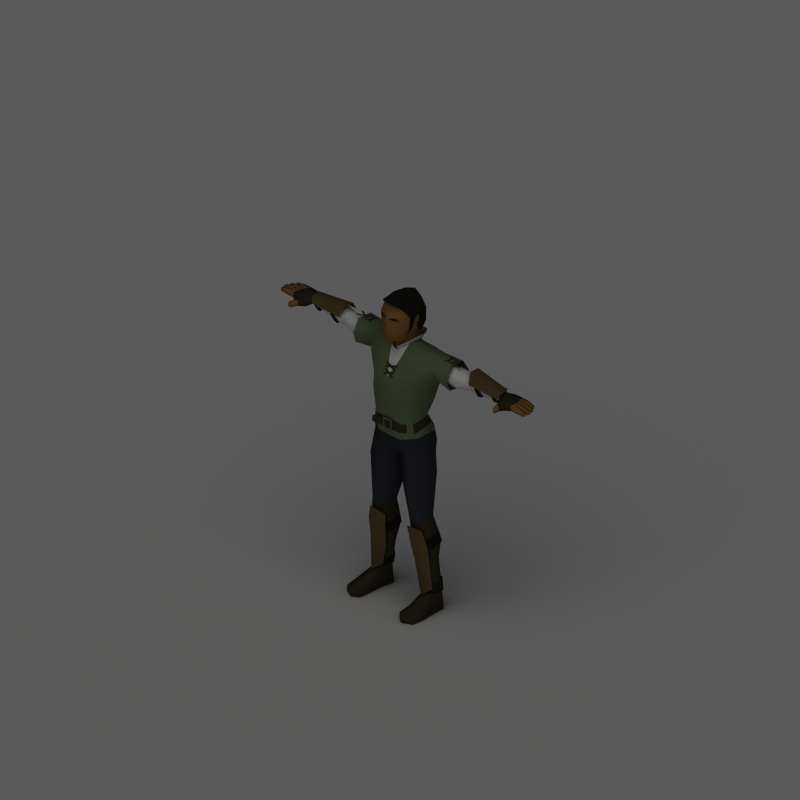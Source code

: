 # Source: clothes.blend  (saved by Blender 2.49.2; exported with 4.5.12 LTS)
import bpy
from mathutils import Matrix  # noqa: F401  (used for matrix-valued properties, if any)

bpy.ops.wm.read_factory_settings(use_empty=True)
scene = bpy.context.scene
scene.name = 'Scene'

# ---- collections
col_collection_1 = bpy.data.collections.new('Collection 1'); scene.collection.children.link(col_collection_1)

# ---- materials (node trees are filled in below, after node groups)
mat_skin_001 = bpy.data.materials.new('Skin.001')
mat_skin_001.alpha_threshold = 0.0
mat_skin_001.preview_render_type = 'SHADERBALL'
mat_skin_001.diffuse_color = (0.6666, 0.4603, 0.2403, 1.0)
mat_skin_001.roughness = 0.5
mat_skin_001.specular_intensity = 0.0
mat_skin_001.line_color = (0.0, 0.0, 0.0, 1.0)
mat_leather = bpy.data.materials.new('Leather')
mat_leather.alpha_threshold = 0.0
mat_leather.preview_render_type = 'FLAT'
mat_leather.diffuse_color = (0.2273, 0.1926, 0.1311, 1.0)
mat_leather.specular_color = (0.3966, 0.3425, 0.294)
mat_leather.roughness = 0.5
mat_leather.specular_intensity = 0.0
mat_leather.line_color = (0.0, 0.0, 0.0, 1.0)
mat_tancloth = bpy.data.materials.new('TanCloth')
mat_tancloth.alpha_threshold = 0.0
mat_tancloth.diffuse_color = (0.4303, 0.5025, 0.3521, 1.0)
mat_tancloth.roughness = 0.5
mat_tancloth.specular_intensity = 0.0
mat_tancloth.line_color = (0.0, 0.0, 0.0, 1.0)
mat_whitecloth = bpy.data.materials.new('WhiteCloth')
mat_whitecloth.alpha_threshold = 0.0
mat_whitecloth.diffuse_color = (1.0, 1.0, 1.0, 1.0)
mat_whitecloth.roughness = 0.5
mat_whitecloth.specular_intensity = 0.0
mat_whitecloth.line_color = (0.0, 0.0, 0.0, 1.0)
mat_metal = bpy.data.materials.new('Metal')
mat_metal.alpha_threshold = 0.0
mat_metal.diffuse_color = (0.4173, 0.4173, 0.4173, 1.0)
mat_metal.specular_color = (0.7213, 0.7213, 0.7213)
mat_metal.roughness = 0.5
mat_metal.specular_intensity = 1.0
mat_metal.line_color = (0.0, 0.0, 0.0, 1.0)
mat_bluecloth = bpy.data.materials.new('BlueCloth')
mat_bluecloth.alpha_threshold = 0.0
mat_bluecloth.diffuse_color = (0.1788, 0.1885, 0.217, 1.0)
mat_bluecloth.specular_color = (0.7213, 0.7213, 0.7213)
mat_bluecloth.roughness = 0.5
mat_bluecloth.specular_intensity = 0.0
mat_bluecloth.line_color = (0.0, 0.0, 0.0, 1.0)
mat_lightleather = bpy.data.materials.new('LightLeather')
mat_lightleather.alpha_threshold = 0.0
mat_lightleather.diffuse_color = (0.4035, 0.3255, 0.1876, 1.0)
mat_lightleather.roughness = 0.5
mat_lightleather.specular_intensity = 0.0
mat_lightleather.line_color = (0.0, 0.0, 0.0, 1.0)
mat_black = bpy.data.materials.new('Black')
mat_black.alpha_threshold = 0.0
mat_black.preview_render_type = 'SHADERBALL'
mat_black.diffuse_color = (0.09954, 0.09171, 0.08823, 1.0)
mat_black.specular_color = (0.3966, 0.3425, 0.294)
mat_black.roughness = 0.5
mat_black.specular_intensity = 0.0
mat_black.line_color = (0.0, 0.0, 0.0, 1.0)
mat_darkhair = bpy.data.materials.new('DarkHair')
mat_darkhair.alpha_threshold = 0.0
mat_darkhair.diffuse_color = (0.1092, 0.1027, 0.09129, 1.0)
mat_darkhair.specular_color = (0.8502, 0.6154, 0.4047)
mat_darkhair.roughness = 0.5
mat_darkhair.specular_intensity = 0.2
mat_darkhair.line_color = (0.0, 0.0, 0.0, 1.0)
mat_shadowcatcher = bpy.data.materials.new('ShadowCatcher')
mat_shadowcatcher.alpha_threshold = 0.0
mat_shadowcatcher.diffuse_color = (1.0, 1.0, 1.0, 1.0)
mat_shadowcatcher.roughness = 0.5
mat_shadowcatcher.line_color = (0.0, 0.0, 0.0, 0.666)

# ---- material node trees

# ---- world
world_world = bpy.data.worlds.new('World'); scene.world = world_world
world_world.color = (0.1, 0.1, 0.1)
world_world.use_sun_shadow = False
world_world.sun_shadow_jitter_overblur = 0.0
world_world.cycles.sampling_method = 'MANUAL'
world_world.cycles.sample_map_resolution = 256

# ---- cameras
cam_camera_001 = bpy.data.cameras.new('Camera.001')
cam_camera_001.type = 'ORTHO'
cam_camera_001.passepartout_alpha = 0.2
cam_camera_001.clip_end = 100.0
cam_camera_001.lens = 35.0
cam_camera_001.ortho_scale = 4.245
cam_camera_001.show_passepartout = False
cam_camera_001.show_safe_areas = True
cam_camera_001.dof.focus_distance = 0.0
cam_camera_001.dof.aperture_fstop = 128.0

# ---- lights
light_lamp = bpy.data.lights.new('Lamp', 'SUN')
light_lamp.transmission_factor = 0.0
light_lamp.angle = 1.571
light_lamp.energy = 1.0
light_lamp.shadow_buffer_clip_start = 0.5
light_lamp.shadow_soft_size = 1.0
light_lamp.shadow_cascade_max_distance = 1000.0
light_lamp.cycles.use_multiple_importance_sampling = False

# ---- meshes
me_plane = bpy.data.meshes.new('Plane')
me_plane.from_pydata([], [], [])
me_plane.use_remesh_preserve_volume = False
me_plane.use_remesh_preserve_attributes = False
me_plane.use_mirror_vertex_groups = False
me_plane.update()
me_mehumanmale_001 = bpy.data.meshes.new('meHumanMale.001')
me_mehumanmale_001.from_pydata([(-0.6966, 0.1229, 0.5134), (-0.6966, 0.1047, 0.5451), (-0.6966, 0.05121, 0.5449), (-0.6965, 0.0338, 0.5124), (-0.6965, 0.05201, 0.4793), (-0.6965, 0.1058, 0.4796), (-0.6689, 0.1254, 0.513), (-0.6689, 0.1073, 0.4735), (-0.6689, 0.1062, 0.5464), (-0.6689, 0.04966, 0.5463), (-0.6689, 0.03125, 0.5119), (-0.6689, 0.0505, 0.4732), (-0.5402, 0.05747, 0.4504), (-0.5403, 0.02862, 0.5049), (-0.5402, 0.05663, 0.5607), (-0.5396, 0.1138, 0.56), (-0.5397, 0.1115, 0.4531), (-0.5411, 0.1478, 0.5049), (-0.5673, 0.1099, 0.4592), (-0.5678, 0.05898, 0.4566), (-0.568, 0.03117, 0.5055), (-0.5679, 0.05818, 0.5593), (-0.5672, 0.1123, 0.5586), (-0.5688, 0.1452, 0.5054), (-0.0793, 0.1152, 0.6307), (-0.07703, -0.003613, 0.626), (0.07703, -0.003613, 0.626), (0.0793, 0.1152, 0.6307), (-0.02, -0.04164, 0.5798), (0.02, -0.04164, 0.5798), (-0.03523, 0.1668, 0.6152), (0.03523, 0.1668, 0.6152), (-0.3588, -7.97e-05, 0.4912), (-0.3561, 0.03654, 0.5672), (-0.3548, 0.1245, 0.5667), (-0.3464, 0.1762, 0.4862), (-0.3601, 0.02085, 0.4258), (-0.3544, 0.1238, 0.4097), (0.3588, -7.947e-05, 0.4912), (0.3561, 0.03654, 0.5672), (0.3548, 0.1245, 0.5667), (0.3464, 0.1762, 0.4862), (0.3601, 0.02085, 0.4258), (0.3544, 0.1238, 0.4097), (0.02273, -0.09055, 0.1418), (0.02945, -0.09845, 0.1477), (-0.02413, -0.1032, 0.1479), (-0.01894, -0.09423, 0.1419), (0.02796, -0.08161, 0.1477), (0.03468, -0.08951, 0.1537), (-0.0308, -0.0953, 0.1539), (-0.02562, -0.08635, 0.1479), (-0.02581, -0.08629, 0.09415), (-0.01909, -0.09419, 0.1001), (-0.02432, -0.1031, 0.09413), (0.02926, -0.09839, 0.09393), (0.02258, -0.0905, 0.09994), (-0.03104, -0.09523, 0.08818), (0.03444, -0.08943, 0.08795), (0.02777, -0.08155, 0.09396), (-0.02843, -0.09403, 0.09885), (-0.02935, -0.085, 0.09892), (-0.02915, -0.08506, 0.1432), (-0.02823, -0.09409, 0.1431), (-0.0831, -0.1048, 0.1433), (-0.08551, -0.09605, 0.1433), (-0.08579, -0.09601, 0.09906), (-0.08338, -0.1048, 0.09898), (-0.097, -0.1105, 0.1079), (-0.1013, -0.1025, 0.1079), (-0.101, -0.1027, 0.1345), (-0.09666, -0.1107, 0.1345), (-0.06721, -0.0907, 0.1433), (-0.04691, -0.08646, 0.1432), (-0.06544, -0.09959, 0.1432), (-0.04582, -0.09547, 0.1431), (-0.06568, -0.09954, 0.09893), (-0.04602, -0.09541, 0.09888), (-0.04711, -0.08641, 0.09895), (-0.06746, -0.09065, 0.099), (-0.004549, -0.09822, 0.1419), (-0.004703, -0.09817, 0.1001), (0.01243, -0.09657, 0.1418), (0.01227, -0.09653, 0.09994), (-0.7955, 0.006095, 0.492), (-0.8343, 0.0159, 0.5007), (-0.8356, 0.04222, 0.501), (-0.8021, 0.01565, 0.531), (-0.8328, 0.01575, 0.5332), (-0.834, 0.04207, 0.5334), (-0.8317, 0.06848, 0.5335), (-0.8332, 0.06864, 0.5011), (-0.7538, 0.1236, 0.4855), (-0.7525, 0.1239, 0.5275), (-0.887, 0.06724, 0.5064), (-0.8857, 0.06711, 0.5324), (-0.8845, 0.04079, 0.5321), (-0.8857, 0.04092, 0.5061), (-0.9332, 0.04552, 0.5038), (-0.9351, 0.0422, 0.5221), (-0.9361, 0.06325, 0.5223), (-0.9339, 0.06026, 0.5039), (-0.88, 0.09626, 0.5308), (-0.8811, 0.09637, 0.5074), (-0.8799, 0.07005, 0.5061), (-0.8787, 0.06993, 0.5321), (-0.9257, 0.07143, 0.5219), (-0.9238, 0.07475, 0.5036), (-0.9245, 0.08948, 0.5052), (-0.9267, 0.09249, 0.5217), (-0.8802, 0.03816, 0.5321), (-0.879, 0.01184, 0.5319), (-0.8815, 0.03828, 0.5061), (-0.8802, 0.01196, 0.5059), (-0.9277, 0.01656, 0.5035), (-0.9284, 0.0313, 0.5037), (-0.9296, 0.01324, 0.5218), (-0.9306, 0.0343, 0.522), (-0.746, 0.02078, 0.5285), (-0.7519, 0.07362, 0.5343), (-0.7473, 0.02011, 0.4826), (-0.7536, 0.07334, 0.483), (-0.7622, -0.01882, 0.495), (-0.7612, -0.01819, 0.5266), (-0.7872, -0.02689, 0.5262), (-0.7882, -0.02745, 0.4981), (-0.7941, -0.06078, 0.502), (-0.7921, -0.05855, 0.5231), (-0.7768, -0.06227, 0.5267), (-0.7777, -0.06298, 0.4971), (-0.9074, 0.1194, 0.5217), (-0.9052, 0.1164, 0.5052), (-0.9046, 0.1017, 0.5036), (-0.9064, 0.09838, 0.5219), (-0.8594, 0.09688, 0.5321), (-0.8606, 0.097, 0.5061), (-0.8618, 0.1233, 0.5074), (-0.8607, 0.1232, 0.5308), (-0.8105, 0.1237, 0.5315), (-0.8118, 0.1238, 0.5022), (-0.8237, 0.09508, 0.5016), (-0.8222, 0.09494, 0.5325), (-0.7883, 0.1249, 0.4919), (-0.7857, 0.1252, 0.5286), (-0.7937, 0.04366, 0.501), (-0.7921, 0.04351, 0.5334), (-0.792, 0.09604, 0.5016), (-0.7906, 0.09589, 0.5325), (0.0, -0.006751, 0.6107), (0.0, -0.09263, 0.4069), (0.0, -0.08716, 0.6222), (0.0, 0.1537, 0.6955), (-0.4702, 0.09932, 0.458), (-0.4702, 0.0652, 0.4579), (-0.4919, 0.03829, 0.5016), (-0.4702, 0.06513, 0.5426), (-0.4702, 0.09929, 0.5425), (-0.4702, 0.1423, 0.5015), (-0.1997, 0.1172, 0.3937), (-0.1954, 0.001093, 0.4103), (-0.1761, -0.04527, 0.4982), (-0.1421, 0.02877, 0.5718), (-0.1435, 0.1157, 0.5712), (-0.1756, 0.1655, 0.485), (-0.7113, 0.1171, 0.5196), (-0.7113, 0.09405, 0.5362), (-0.7113, 0.0553, 0.5296), (-0.7113, 0.03954, 0.506), (-0.7113, 0.06277, 0.4884), (-0.7113, 0.1017, 0.4951), (-0.06708, 0.185, 0.4823), (-0.06041, 0.09357, 0.591), (-0.05989, 0.009367, 0.5929), (-0.07574, -0.03336, 0.5206), (0.0, -0.0469, 0.4858), (0.0, 0.1735, 0.4759), (-0.1425, 0.05578, 0.1642), (-0.1309, -0.04419, 0.2146), (-0.1018, -0.08717, 0.2312), (-0.06096, 0.1172, 0.1508), (-0.08111, -0.08509, 0.09414), (-0.1514, -0.03826, 0.09609), (-0.08111, 0.1724, 0.04672), (-0.1528, 0.1123, 0.06343), (-0.1659, -0.02252, 0.03588), (-0.08681, -0.06802, 0.004748), (-0.08681, 0.1805, -0.03471), (-0.1677, 0.1103, 0.01514), (-0.1549, 0.0913, -0.8743), (-0.1549, 0.04407, -0.8743), (-0.1894, 0.01014, -0.8743), (-0.2239, 0.04407, -0.8743), (-0.2239, 0.0913, -0.8743), (-0.1894, 0.1239, -0.8743), (-0.1409, 0.08509, -0.4201), (-0.1955, 0.05539, -0.4139), (-0.1973, -0.0116, -0.4355), (-0.1447, -0.04235, -0.4651), (-0.08335, -0.0116, -0.4458), (-0.08152, 0.05539, -0.4242), (-0.1421, 0.08829, -0.9849), (-0.1547, 0.007083, -0.9849), (-0.1895, 0.006883, -0.9849), (-0.2459, 0.007083, -0.9849), (-0.2424, 0.08829, -0.9849), (-0.1898, 0.1349, -0.9849), (-0.2507, -0.1486, -0.9849), (-0.1924, -0.1768, -0.9849), (-0.1525, -0.1486, -0.9849), (-0.2483, -0.1486, -0.9474), (-0.1921, -0.1768, -0.9446), (-0.1525, -0.1486, -0.9474), (0.0, -0.0244, 0.5465), (0.0, 0.1568, 0.5435), (-0.0568, 0.1009, 0.6505), (-0.06153, 0.009241, 0.6414), (0.0, 0.1174, 0.6327), (-0.09982, -0.09515, 0.401), (-0.09237, 0.1742, 0.3625), (-0.002365, 0.1554, 0.3587), (-0.06506, 0.1168, 0.6966), (-0.05947, -0.06496, 0.6405), (-0.07977, -0.06372, 0.7713), (-0.06641, 0.1248, 0.7724), (0.0, -0.09518, 0.7713), (0.0, 0.1629, 0.7713), (-0.06148, -0.04299, 0.8443), (-0.06148, 0.09614, 0.8491), (0.0, -0.05914, 0.8715), (3.02e-09, 0.1063, 0.8686), (-0.5163, 0.1056, 0.4519), (-0.5163, 0.1438, 0.5031), (-0.5163, 0.1056, 0.5587), (-0.5163, 0.06546, 0.5588), (-0.5163, 0.03676, 0.5032), (-0.5163, 0.0655, 0.4518), (-0.406, 0.05013, 0.4408), (-0.3339, 0.1048, 0.4296), (-0.425, 0.02133, 0.4907), (-0.4037, 0.05363, 0.5437), (-0.334, 0.104, 0.5434), (-0.3034, 0.1587, 0.4877), (-0.08875, 0.01261, -0.6147), (-0.1569, -0.02393, -0.6045), (-0.231, 0.01176, -0.5779), (-0.2293, 0.08238, -0.5579), (-0.1534, 0.1322, -0.5632), (-0.08658, 0.08886, -0.5895), (-0.1987, 0.08077, -0.1604), (-0.1983, -0.02645, -0.1559), (-0.1135, 0.1367, -0.2061), (-0.112, -0.06545, -0.1885), (-0.02201, -0.004925, -0.2443), (-0.02141, 0.06641, -0.2372), (0.02141, 0.06641, -0.2372), (0.02201, -0.004925, -0.2443), (0.112, -0.06545, -0.1885), (0.1135, 0.1367, -0.2061), (0.1983, -0.02645, -0.1559), (0.1987, 0.08077, -0.1604), (0.08658, 0.08886, -0.5895), (0.1534, 0.1322, -0.5632), (0.2293, 0.08238, -0.5579), (0.231, 0.01176, -0.5779), (0.1569, -0.02393, -0.6045), (0.08875, 0.01261, -0.6147), (0.3034, 0.1587, 0.4877), (0.334, 0.104, 0.5434), (0.4037, 0.05363, 0.5437), (0.425, 0.02133, 0.4907), (0.3339, 0.1048, 0.4296), (0.406, 0.05013, 0.4408), (0.06148, 0.09614, 0.8491), (0.06148, -0.04299, 0.8443), (0.06641, 0.1248, 0.7724), (0.07977, -0.06372, 0.7713), (0.05947, -0.06496, 0.6405), (0.06506, 0.1168, 0.6966), (0.09237, 0.1742, 0.3625), (0.09982, -0.09515, 0.401), (0.06153, 0.009241, 0.6414), (0.0568, 0.1009, 0.6505), (0.1525, -0.1486, -0.9474), (0.1921, -0.1768, -0.9446), (0.2483, -0.1486, -0.9474), (0.1525, -0.1486, -0.9849), (0.1924, -0.1768, -0.9849), (0.2507, -0.1486, -0.9849), (0.1898, 0.1349, -0.9849), (0.2424, 0.08829, -0.9849), (0.2459, 0.007083, -0.9849), (0.1895, 0.006883, -0.9849), (0.1547, 0.007083, -0.9849), (0.1421, 0.08829, -0.9849), (0.08152, 0.05539, -0.4242), (0.08335, -0.0116, -0.4458), (0.1447, -0.04235, -0.4651), (0.1973, -0.0116, -0.4355), (0.1955, 0.05539, -0.4139), (0.1409, 0.08509, -0.4201), (0.1894, 0.1239, -0.8743), (0.2239, 0.0913, -0.8743), (0.2239, 0.04407, -0.8743), (0.1894, 0.01014, -0.8743), (0.1549, 0.04407, -0.8743), (0.1549, 0.0913, -0.8743), (0.0, -0.05504, -0.05819), (0.0, 0.1284, -0.08252), (0.1677, 0.1103, 0.01514), (0.08681, 0.1805, -0.03471), (0.08681, -0.06802, 0.004748), (0.1659, -0.02252, 0.03588), (-3.418e-11, -0.08509, 0.09414), (0.1528, 0.1123, 0.06343), (0.08111, 0.1724, 0.04672), (0.1514, -0.03826, 0.09609), (0.08111, -0.08509, 0.09414), (0.06096, 0.1172, 0.1508), (0.1018, -0.08717, 0.2312), (0.1309, -0.04419, 0.2146), (0.1425, 0.05578, 0.1642), (0.0, -0.07445, 0.2312), (0.07574, -0.03336, 0.5206), (0.05989, 0.009367, 0.5929), (0.06041, 0.09357, 0.591), (0.06708, 0.185, 0.4823), (0.1756, 0.1655, 0.485), (0.1435, 0.1157, 0.5712), (0.1421, 0.02877, 0.5718), (0.1761, -0.04527, 0.4982), (0.1954, 0.001093, 0.4103), (0.1997, 0.1172, 0.3937), (0.4702, 0.1423, 0.5015), (0.4702, 0.09929, 0.5425), (0.4702, 0.06513, 0.5426), (0.4919, 0.03829, 0.5016), (0.4702, 0.0652, 0.4579), (0.4702, 0.09932, 0.458), (0.0, 0.159, 0.04968), (-5.645e-10, 0.1056, 0.1537), (-0.1922, -0.08016, -0.9849), (-0.2559, -0.07927, -0.9849), (-0.2533, -0.0823, -0.938), (-0.151, -0.07927, -0.9849), (-0.1522, -0.0823, -0.938), (-0.1917, -0.08636, -0.9185), (0.1917, -0.08636, -0.9185), (0.1522, -0.0823, -0.938), (0.151, -0.07927, -0.9849), (0.2533, -0.0823, -0.938), (0.2559, -0.07927, -0.9849), (0.1922, -0.08016, -0.9849), (-0.11, 0.02135, -0.7154), (-0.1659, -0.008547, -0.6986), (-0.2258, 0.0173, -0.6811), (-0.2246, 0.06937, -0.6677), (-0.1628, 0.1191, -0.6569), (-0.1089, 0.07341, -0.7021), (0.1089, 0.07341, -0.7021), (0.1628, 0.1191, -0.6569), (0.2246, 0.06937, -0.6677), (0.2258, 0.0173, -0.6811), (0.1659, -0.008547, -0.6986), (0.11, 0.02135, -0.7154), (-0.1799, 0.09098, -0.04574), (-0.1723, -0.0157, -0.0009543), (-0.0983, 0.1419, -0.09928), (-0.09178, -0.05109, -0.02231), (0.0137, 0.0901, -0.1081), (0.01324, -0.003993, -0.1027), (0.09178, -0.05109, -0.02231), (0.0983, 0.1419, -0.09928), (0.1723, -0.0157, -0.0009543), (0.1799, 0.09098, -0.04574), (-0.0137, 0.0901, -0.1081), (-0.01324, -0.003993, -0.1027), (-0.1673, 0.09822, 0.2785), (-0.1484, -0.03516, 0.2929), (-0.1087, -0.0905, 0.2861), (-0.07839, 0.1417, 0.2566), (0.07839, 0.1417, 0.2566), (0.1087, -0.0905, 0.2861), (0.1484, -0.03516, 0.2929), (0.1673, 0.09822, 0.2785), (0.0, 0.1266, 0.2579), (0.0, -0.08288, 0.2737), (-0.2318, 0.03908, 0.4371), (-0.2207, 0.1144, 0.4116), (-0.2292, 0.008272, 0.4913), (-0.224, 0.04324, 0.5655), (-0.2214, 0.115, 0.565), (-0.2079, 0.1549, 0.4864), (0.2079, 0.1549, 0.4864), (0.2214, 0.115, 0.565), (0.224, 0.04324, 0.5655), (0.2292, 0.008272, 0.4913), (0.2207, 0.1144, 0.4116), (0.2318, 0.03908, 0.4371), (-0.07748, 0.02366, 0.6945), (0.07748, 0.02366, 0.6945), (-0.07065, -0.06624, 0.6955), (5.315e-10, -0.1016, 0.6974), (0.07065, -0.06624, 0.6955), (-0.08691, 0.01961, 0.7702), (0.08691, 0.01961, 0.7702), (-0.07053, 0.0243, 0.8532), (0.07053, 0.0243, 0.8532), (0.0, 0.02662, 0.8851), (0.5163, 0.0655, 0.4518), (0.5163, 0.03676, 0.5032), (0.5163, 0.06546, 0.5588), (0.5163, 0.1056, 0.5587), (0.5163, 0.1438, 0.5031), (0.5163, 0.1056, 0.4519), (0.7113, 0.1017, 0.4951), (0.7113, 0.06277, 0.4884), (0.7113, 0.03954, 0.506), (0.7113, 0.0553, 0.5296), (0.7113, 0.09405, 0.5362), (0.7113, 0.1171, 0.5196), (0.7906, 0.09589, 0.5325), (0.792, 0.09604, 0.5016), (0.7921, 0.04351, 0.5334), (0.7937, 0.04366, 0.501), (0.7857, 0.1252, 0.5286), (0.7883, 0.1249, 0.4919), (0.8222, 0.09494, 0.5325), (0.8237, 0.09508, 0.5016), (0.8118, 0.1238, 0.5022), (0.8105, 0.1237, 0.5315), (0.8607, 0.1232, 0.5308), (0.8618, 0.1233, 0.5074), (0.8606, 0.097, 0.5061), (0.8594, 0.09688, 0.5321), (0.9064, 0.09838, 0.5219), (0.9046, 0.1017, 0.5036), (0.9052, 0.1164, 0.5052), (0.9074, 0.1194, 0.5217), (0.7777, -0.06298, 0.4971), (0.7768, -0.06227, 0.5267), (0.7921, -0.05855, 0.5231), (0.7941, -0.06078, 0.502), (0.7882, -0.02745, 0.4981), (0.7872, -0.02689, 0.5262), (0.7612, -0.01819, 0.5266), (0.7622, -0.01882, 0.495), (0.7536, 0.07334, 0.483), (0.7473, 0.02011, 0.4826), (0.7519, 0.07362, 0.5343), (0.746, 0.02078, 0.5285), (0.9306, 0.0343, 0.522), (0.9296, 0.01324, 0.5218), (0.9284, 0.0313, 0.5037), (0.9277, 0.01656, 0.5035), (0.8802, 0.01196, 0.5059), (0.8815, 0.03828, 0.5061), (0.879, 0.01184, 0.5319), (0.8802, 0.03816, 0.5321), (0.9267, 0.09249, 0.5217), (0.9245, 0.08948, 0.5052), (0.9238, 0.07475, 0.5036), (0.9257, 0.07143, 0.5219), (0.8787, 0.06993, 0.5321), (0.8799, 0.07005, 0.5061), (0.8811, 0.09637, 0.5074), (0.88, 0.09626, 0.5308), (0.9339, 0.06026, 0.5039), (0.9361, 0.06325, 0.5223), (0.9351, 0.0422, 0.5221), (0.9332, 0.04552, 0.5038), (0.8857, 0.04092, 0.5061), (0.8845, 0.04079, 0.5321), (0.8857, 0.06711, 0.5324), (0.887, 0.06724, 0.5064), (0.7525, 0.1239, 0.5275), (0.7538, 0.1236, 0.4855), (0.8332, 0.06864, 0.5011), (0.8317, 0.06848, 0.5335), (0.834, 0.04207, 0.5334), (0.8328, 0.01575, 0.5332), (0.8021, 0.01565, 0.531), (0.8356, 0.04222, 0.501), (0.8343, 0.0159, 0.5007), (0.7955, 0.006095, 0.492), (-0.1778, 0.1119, 0.3418), (-0.1574, -0.02372, 0.352), (-0.1042, -0.09574, 0.3346), (-0.08538, 0.1608, 0.3096), (0.08538, 0.1608, 0.3096), (0.1042, -0.09574, 0.3346), (0.1574, -0.02372, 0.352), (0.1778, 0.1119, 0.3418), (0.0, 0.1439, 0.3083), (0.0, -0.09067, 0.3314), (-0.09147, -0.08613, 0.1514), (-0.1411, -0.04169, 0.1502), (-0.1476, 0.08488, 0.1141), (-0.07104, 0.1438, 0.1072), (0.07104, 0.1438, 0.1072), (0.1476, 0.08488, 0.1141), (0.1411, -0.04169, 0.1502), (0.0, -0.07977, 0.1514), (0.09147, -0.08613, 0.1514), (-3.418e-11, 0.1314, 0.1101), (-0.03787, -0.04013, 0.5032), (0.03787, -0.04013, 0.5032), (-0.1587, -0.03039, 0.06598), (-0.08396, -0.07655, 0.04944), (1.948e-09, -0.07657, 0.044), (0.08396, -0.07655, 0.04944), (0.1587, -0.03039, 0.06598), (-0.4995, 0.026, 0.5172), (-0.4805, 0.05667, 0.5774), (-0.4805, 0.1152, 0.5773), (-0.5005, 0.1589, 0.5171), (-0.7042, 0.02924, 0.5161), (-0.7242, 0.04961, 0.5454), (-0.7242, 0.09753, 0.5535), (-0.7042, 0.1251, 0.5329), (0.7033, 0.1251, 0.5329), (0.7233, 0.09753, 0.5535), (0.7233, 0.04961, 0.5454), (0.7032, 0.02924, 0.5161), (0.4995, 0.1589, 0.5171), (0.4795, 0.1152, 0.5773), (0.4795, 0.05667, 0.5774), (0.4986, 0.026, 0.5172), (0.5678, 0.1452, 0.5054), (0.5663, 0.1123, 0.5586), (0.5669, 0.05818, 0.5593), (0.567, 0.03117, 0.5055), (0.5668, 0.05898, 0.4566), (0.5663, 0.1099, 0.4592), (0.5402, 0.1478, 0.5049), (0.5387, 0.1115, 0.4531), (0.5386, 0.1138, 0.56), (0.5392, 0.05663, 0.5607), (0.5394, 0.02862, 0.5049), (0.5392, 0.05747, 0.4504), (0.6679, 0.0505, 0.4732), (0.6679, 0.03125, 0.5119), (0.668, 0.04966, 0.5463), (0.668, 0.1062, 0.5464), (0.6679, 0.1073, 0.4735), (0.668, 0.1254, 0.513), (0.6956, 0.1058, 0.4796), (0.6956, 0.05201, 0.4793), (0.6956, 0.0338, 0.5124), (0.6956, 0.05121, 0.5449), (0.6956, 0.1047, 0.5451), (0.6956, 0.1229, 0.5134), (0.11, 0.004116, -0.7079), (0.1659, -0.03487, -0.6911), (0.2258, 7.037e-05, -0.6736), (-0.2258, 7.037e-05, -0.6736), (-0.1659, -0.03487, -0.6911), (-0.11, 0.004116, -0.7079), (0.1549, 0.02342, -0.8496), (0.1894, -0.02771, -0.8747), (0.2239, 0.02342, -0.8496), (0.1973, -0.0283, -0.4841), (0.1447, -0.06867, -0.4576), (0.08335, -0.0283, -0.4944), (0.09586, -0.01375, -0.6053), (0.1569, -0.05025, -0.5969), (0.2239, -0.01451, -0.5722), (-0.2239, -0.01451, -0.5722), (-0.1569, -0.05025, -0.5969), (-0.09586, -0.01375, -0.6053), (-0.08335, -0.0283, -0.4944), (-0.1447, -0.06867, -0.4576), (-0.1973, -0.0283, -0.4841), (-0.2239, 0.02342, -0.8496), (-0.1894, -0.02771, -0.8747), (-0.1549, 0.02342, -0.8496), (-0.08239, 0.09112, -0.5898), (-0.1531, 0.1371, -0.562), (-0.2335, 0.08425, -0.5564), (-0.2353, 0.00947, -0.5775), (-0.1569, -0.02832, -0.6056), (-0.08469, 0.01036, -0.6164), (-0.08077, 0.07929, -0.5363), (-0.1477, 0.1252, -0.5085), (-0.2238, 0.07243, -0.5029), (-0.2255, -0.002354, -0.524), (-0.1513, -0.04015, -0.5522), (-0.08294, -0.001461, -0.563), (-0.1894, 0.1343, -0.8644), (-0.2307, 0.09533, -0.8644), (-0.2307, 0.03891, -0.8644), (-0.1894, -0.001632, -0.8644), (-0.1482, 0.03891, -0.8644), (-0.1482, 0.09533, -0.8644), (-0.1815, 0.1333, -0.8135), (-0.1331, 0.09215, -0.8135), (-0.2298, 0.09215, -0.8135), (-0.2298, 0.03255, -0.8135), (-0.1815, -0.01026, -0.8135), (-0.1331, 0.03255, -0.8135), (0.1345, 0.03255, -0.8265), (0.1828, -0.01026, -0.8265), (0.2312, 0.03255, -0.8265), (0.2312, 0.09215, -0.8265), (0.1345, 0.09215, -0.8265), (0.1828, 0.1333, -0.8265), (0.1496, 0.09533, -0.8774), (0.1496, 0.03891, -0.8774), (0.1908, -0.001632, -0.8774), (0.2321, 0.03891, -0.8774), (0.2321, 0.09533, -0.8774), (0.1908, 0.1343, -0.8774), (0.08433, -0.00146, -0.576), (0.1527, -0.04015, -0.5652), (0.2269, -0.002354, -0.5371), (0.2252, 0.07243, -0.5159), (0.1491, 0.1252, -0.5215), (0.08216, 0.07929, -0.5493), (0.08607, 0.01036, -0.6294), (0.1583, -0.02832, -0.6186), (0.2367, 0.00947, -0.5905), (0.2349, 0.08425, -0.5694), (0.1545, 0.1371, -0.575), (0.08377, 0.09112, -0.6028), (7.278e-09, -0.1193, 0.7103), (-0.02123, -0.0911, 0.7033), (0.02123, -0.0911, 0.7033), (0.04282, -0.06806, 0.7507), (-0.04282, -0.06806, 0.7507), (0.06747, -0.05064, 0.828), (0.08806, -0.007282, 0.7699), (0.07967, -0.005987, 0.6968), (0.06874, -0.01666, 0.6617), (0.07967, 0.01604, 0.6988), (0.08737, 0.02538, 0.7533), (0.08292, 0.0494, 0.7686), (0.07848, 0.07409, 0.7526), (0.07521, 0.07076, 0.7228), (0.07429, 0.0494, 0.6931), (0.06489, 0.09059, 0.6486), (0.04753, 0.1152, 0.6442), (0.06462, -0.03967, 0.8468), (0.07269, 0.02385, 0.8548), (0.06366, 0.09757, 0.8515), (0.06677, 0.1282, 0.774), (0.09073, 0.0195, 0.7731), (0.06731, 0.1255, 0.6937), (0.07392, -0.05284, 0.8393), (0.01415, -0.1091, 0.8745), (-0.01382, -0.1091, 0.8745), (-0.07359, -0.05284, 0.8393), (-0.06698, 0.1255, 0.6937), (-0.0904, 0.0195, 0.7731), (-0.06644, 0.1282, 0.774), (-0.06333, 0.09757, 0.8515), (-0.07236, 0.02385, 0.8548), (-0.06429, -0.03967, 0.8468), (0.0001506, 0.1229, 0.6302), (0.0001506, 0.1576, 0.6935), (0.0001506, 0.1674, 0.7719), (0.0001506, 0.11, 0.8726), (-0.0472, 0.1152, 0.6442), (-0.06456, 0.09059, 0.6486), (-0.07396, 0.0494, 0.6931), (-0.07488, 0.07076, 0.7228), (-0.07815, 0.07409, 0.7526), (-0.08259, 0.0494, 0.7686), (-0.08704, 0.02538, 0.7533), (-0.07934, 0.01604, 0.6988), (-0.06841, -0.01666, 0.6617), (-0.07934, -0.005987, 0.6968), (-0.08773, -0.007282, 0.7699), (-0.06714, -0.05064, 0.828), (0.0001506, -0.07539, 0.8469), (0.0001506, -0.0624, 0.8753), (0.0001506, 0.02637, 0.8904), (0.01529, -0.09391, 0.7634), (0.04735, -0.08049, 0.775), (0.07178, -0.06713, 0.763), (0.04942, -0.08275, 0.7665), (0.02057, -0.09152, 0.7698), (-0.02085, -0.09152, 0.7698), (-0.04969, -0.08275, 0.7665), (-0.07205, -0.06713, 0.763), (-0.04762, -0.08049, 0.775), (-0.01556, -0.09391, 0.7634), (-0.03219, -0.09161, 0.412), (-0.03605, -0.08727, 0.4198), (0.03629, -0.07839, 0.4357), (0.03243, -0.07405, 0.4434), (0.03546, -0.08718, 0.4201), (0.03399, -0.09152, 0.4115), (-0.03375, -0.07428, 0.4434), (-0.03522, -0.07882, 0.4349), (-0.04237, -0.06136, 0.4682), (-0.0406, -0.05682, 0.4766), (0.03709, -0.07405, 0.4448), (0.0387, -0.06971, 0.4534), (0.03904, -0.05658, 0.4767), (0.04368, -0.06093, 0.4689), (-0.03939, -0.0698, 0.4531), (-0.03518, -0.07414, 0.4453), (0.3161, 0.05424, 0.5676), (0.3078, 0.05109, 0.5674), (0.2908, 0.1131, 0.5671), (0.2825, 0.1097, 0.567), (0.3075, 0.1094, 0.5675), (0.3164, 0.1082, 0.5673), (0.2827, 0.05019, 0.5671), (0.2916, 0.04887, 0.5671), (0.3267, 0.05421, 0.5675), (0.3177, 0.0553, 0.5675), (0.3515, 0.1059, 0.5676), (0.3426, 0.107, 0.5678), (0.3176, 0.1047, 0.5673), (0.3259, 0.1076, 0.5674), (0.3428, 0.05359, 0.5677), (0.3511, 0.05647, 0.5679), (-0.352, 0.1047, 0.5679), (-0.3437, 0.1076, 0.5677), (-0.3267, 0.05359, 0.5674), (-0.3184, 0.05647, 0.5673), (-0.3434, 0.05421, 0.5678), (-0.3523, 0.0553, 0.5676), (-0.3185, 0.1059, 0.5675), (-0.3275, 0.107, 0.5675), (-0.2924, 0.1123, 0.5671), (-0.2835, 0.111, 0.5671), (-0.3173, 0.05299, 0.5673), (-0.3083, 0.05179, 0.5675), (-0.2833, 0.05153, 0.567), (-0.2916, 0.04807, 0.5671), (-0.3086, 0.1101, 0.5674), (-0.3169, 0.107, 0.5676), (0.1163, -0.06168, 0.09511), (0.1163, -0.06391, 0.1508), (-0.1163, -0.06168, 0.09511), (-0.1163, -0.06391, 0.1508), (0.1017, 0.08647, 0.1575), (0.1093, 0.1144, 0.1106), (-0.1017, 0.08647, 0.1575), (-0.1093, 0.1144, 0.1106), (0.3964, 0.1072, 0.5679), (0.3993, 0.09895, 0.5677), (0.3453, 0.08198, 0.5674), (0.3482, 0.07369, 0.5673), (0.3459, 0.07867, 0.5678), (0.347, 0.08761, 0.5676), (0.3976, 0.05383, 0.5675), (0.3987, 0.06277, 0.5675), (-0.3446, 0.08277, 0.5675), (-0.3457, 0.07383, 0.5675), (-0.3963, 0.1076, 0.5676), (-0.3974, 0.09867, 0.5678), (-0.3951, 0.05369, 0.5673), (-0.398, 0.06198, 0.5674), (-0.344, 0.07895, 0.5677), (-0.3469, 0.08725, 0.5679)], [], [(0, 6, 7, 5), (0, 1, 8, 6), (2, 9, 8, 1), (3, 10, 9, 2), (3, 4, 11, 10), (5, 7, 11, 4), (18, 16, 12, 19), (20, 19, 12, 13), (20, 13, 14, 21), (21, 14, 15, 22), (23, 22, 15, 17), (23, 17, 16, 18), (171, 172, 25, 24), (323, 324, 27, 26), (212, 323, 26, 29), (172, 212, 28, 25), (213, 31, 27, 324), (213, 171, 24, 30), (213, 30, 31), (388, 32, 36, 386), (32, 388, 389, 33), (390, 34, 33, 389), (391, 35, 34, 390), (391, 387, 37, 35), (386, 36, 37, 387), (42, 38, 395, 397), (38, 39, 394, 395), (393, 394, 39, 40), (392, 393, 40, 41), (392, 41, 43, 396), (397, 396, 43, 42), (44, 45, 46, 47), (48, 51, 50, 49), (45, 49, 50, 46), (48, 44, 47, 51), (51, 47, 53, 52), (46, 50, 57, 54), (47, 51, 50, 46), (51, 52, 57, 50), (47, 46, 54, 53), (53, 54, 55, 56), (52, 59, 58, 57), (53, 52, 57, 54), (54, 57, 58, 55), (52, 53, 56, 59), (65, 66, 69, 70), (67, 64, 71, 68), (66, 67, 68, 69), (64, 65, 70, 71), (70, 69, 68, 71), (62, 73, 75, 63), (73, 72, 74, 75), (72, 65, 64, 74), (60, 77, 78, 61), (77, 76, 79, 78), (76, 67, 66, 79), (63, 75, 77, 60), (75, 74, 76, 77), (74, 64, 67, 76), (61, 78, 73, 62), (78, 79, 72, 73), (79, 66, 65, 72), (44, 56, 55, 45), (45, 55, 58, 49), (44, 48, 59, 56), (48, 49, 58, 59), (47, 53, 81, 80), (80, 81, 83, 82), (44, 82, 83, 56), (44, 47, 80, 82), (53, 56, 83, 81), (84, 87, 88, 85), (91, 86, 97, 94), (90, 91, 94, 95), (89, 90, 95, 96), (86, 89, 96, 97), (97, 96, 99, 98), (96, 95, 100, 99), (95, 94, 101, 100), (94, 97, 98, 101), (98, 99, 100, 101), (90, 141, 102, 105), (140, 91, 104, 103), (91, 90, 105, 104), (104, 105, 106, 107), (103, 104, 107, 108), (105, 102, 109, 106), (102, 103, 108, 109), (107, 106, 109, 108), (88, 89, 110, 111), (89, 86, 112, 110), (85, 88, 111, 113), (86, 85, 113, 112), (112, 113, 114, 115), (113, 111, 116, 114), (110, 112, 115, 117), (111, 110, 117, 116), (114, 116, 117, 115), (120, 118, 123, 122), (84, 120, 122, 125), (118, 87, 124, 123), (87, 84, 125, 124), (124, 125, 126, 127), (123, 124, 127, 128), (125, 122, 129, 126), (122, 123, 128, 129), (127, 126, 129, 128), (166, 118, 120, 167), (165, 119, 118, 166), (164, 93, 119, 165), (168, 121, 92, 169), (167, 120, 121, 168), (132, 133, 130, 131), (137, 136, 131, 130), (134, 137, 130, 133), (136, 135, 132, 131), (135, 134, 133, 132), (139, 140, 135, 136), (141, 138, 137, 134), (138, 139, 136, 137), (164, 169, 92, 93), (93, 92, 142, 143), (138, 143, 142, 139), (90, 119, 147, 141), (138, 141, 147, 143), (93, 143, 147, 119), (89, 145, 119, 90), (87, 118, 119, 145), (87, 145, 89, 88), (86, 91, 121, 144), (91, 140, 146, 121), (84, 144, 121, 120), (92, 121, 146, 142), (139, 142, 146, 140), (84, 85, 86, 144), (102, 141, 140, 103), (134, 135, 140, 141), (163, 162, 171, 170), (162, 161, 172, 171), (161, 160, 173, 172), (183, 182, 186, 187), (182, 338, 307, 186), (188, 189, 201, 200), (191, 192, 204, 203), (192, 193, 205, 204), (193, 188, 200, 205), (211, 210, 207, 208), (210, 209, 206, 207), (170, 171, 213, 175), (171, 172, 215, 214), (148, 215, 172, 212), (213, 171, 214, 216), (170, 175, 219, 218), (158, 163, 170, 218), (215, 148, 150, 221), (216, 214, 220, 151), (151, 220, 223, 225), (222, 224, 228, 226), (225, 223, 227, 229), (202, 203, 204, 205), (200, 201, 202, 205), (152, 230, 231, 157), (230, 169, 164, 231), (157, 231, 232, 156), (231, 164, 165, 232), (156, 232, 233, 155), (232, 165, 166, 233), (155, 233, 234, 154), (233, 166, 167, 234), (154, 234, 235, 153), (234, 167, 168, 235), (153, 235, 230, 152), (235, 168, 169, 230), (153, 236, 238, 154), (154, 238, 239, 155), (155, 239, 240, 156), (156, 240, 241, 157), (237, 152, 157, 241), (152, 237, 236, 153), (337, 336, 271, 270), (270, 266, 332, 337), (333, 332, 266, 267), (334, 333, 267, 268), (335, 334, 268, 269), (336, 335, 269, 271), (336, 337, 413, 408), (335, 336, 408, 409), (334, 335, 409, 410), (333, 334, 410, 411), (332, 333, 411, 412), (337, 332, 412, 413), (293, 288, 291, 292), (291, 288, 289, 290), (225, 229, 272, 274), (275, 273, 228, 224), (151, 225, 274, 277), (216, 151, 277, 281), (150, 148, 280, 276), (331, 278, 325, 326), (325, 278, 219, 175), (213, 216, 281, 324), (148, 212, 323, 280), (324, 281, 280, 323), (325, 175, 213, 324), (283, 286, 287, 284), (282, 285, 286, 283), (300, 288, 293, 305), (301, 289, 288, 300), (302, 290, 289, 301), (305, 293, 292, 304), (314, 309, 307, 338), (313, 308, 309, 314), (328, 323, 322, 329), (327, 324, 323, 328), (326, 325, 324, 327), (202, 340, 341, 203), (340, 207, 206, 341), (203, 341, 342, 191), (341, 206, 209, 342), (201, 343, 340, 202), (343, 208, 207, 340), (189, 344, 343, 201), (344, 211, 208, 343), (191, 342, 345, 190), (342, 209, 210, 345), (190, 345, 344, 189), (345, 210, 211, 344), (304, 347, 346, 303), (347, 282, 283, 346), (303, 346, 349, 302), (346, 283, 284, 349), (292, 348, 347, 304), (348, 285, 282, 347), (291, 351, 348, 292), (351, 286, 285, 348), (302, 349, 350, 290), (349, 284, 287, 350), (290, 350, 351, 291), (350, 287, 286, 351), (242, 352, 357, 247), (352, 189, 188, 357), (243, 353, 352, 242), (353, 190, 189, 352), (244, 354, 353, 243), (354, 191, 190, 353), (245, 355, 354, 244), (355, 192, 191, 354), (246, 356, 355, 245), (356, 193, 192, 355), (247, 357, 356, 246), (357, 188, 193, 356), (261, 359, 358, 260), (359, 300, 305, 358), (262, 360, 359, 261), (360, 301, 300, 359), (263, 361, 360, 262), (361, 302, 301, 360), (264, 362, 361, 263), (362, 303, 302, 361), (265, 363, 362, 264), (363, 304, 303, 362), (260, 358, 363, 265), (358, 305, 304, 363), (187, 364, 365, 184), (364, 248, 249, 365), (186, 366, 364, 187), (366, 250, 248, 364), (184, 365, 367, 185), (365, 249, 251, 367), (185, 367, 375, 306), (367, 251, 252, 375), (307, 374, 366, 186), (374, 253, 250, 366), (306, 375, 374, 307), (375, 252, 253, 374), (307, 368, 369, 306), (368, 254, 255, 369), (309, 371, 368, 307), (371, 257, 254, 368), (306, 369, 370, 310), (369, 255, 256, 370), (310, 370, 372, 311), (370, 256, 258, 372), (308, 373, 371, 309), (373, 259, 257, 371), (311, 372, 373, 308), (372, 258, 259, 373), (376, 176, 177, 377), (377, 177, 178, 378), (321, 385, 378, 178), (179, 379, 384, 339), (339, 384, 380, 317), (318, 381, 385, 321), (381, 318, 319, 382), (382, 319, 320, 383), (236, 386, 388, 238), (386, 159, 160, 388), (238, 388, 389, 239), (388, 160, 161, 389), (239, 389, 390, 240), (389, 161, 162, 390), (240, 390, 391, 241), (390, 162, 163, 391), (158, 387, 391, 163), (387, 237, 241, 391), (237, 387, 386, 236), (387, 158, 159, 386), (271, 397, 396, 270), (397, 330, 331, 396), (326, 392, 396, 331), (392, 266, 270, 396), (266, 392, 393, 267), (392, 326, 327, 393), (267, 393, 394, 268), (393, 327, 328, 394), (268, 394, 395, 269), (394, 328, 329, 395), (269, 395, 397, 271), (395, 329, 330, 397), (276, 280, 399, 402), (277, 399, 280, 281), (215, 221, 400, 398), (214, 215, 398, 220), (275, 402, 399, 404), (274, 404, 399, 277), (222, 403, 398, 400), (220, 398, 403, 223), (273, 275, 404, 406), (272, 406, 404, 274), (223, 403, 405, 227), (222, 226, 405, 403), (228, 273, 406, 407), (226, 228, 407, 405), (227, 405, 407, 229), (229, 407, 406, 272), (408, 413, 414, 415), (409, 408, 415, 416), (410, 409, 416, 417), (411, 410, 417, 418), (412, 411, 418, 419), (413, 412, 419, 414), (433, 426, 427, 432), (465, 464, 427, 426), (483, 423, 481, 482), (428, 427, 421, 425), (475, 425, 421, 446), (483, 447, 446, 423), (476, 446, 421, 427), (481, 423, 446, 476), (480, 479, 478, 422), (480, 422, 448, 449), (478, 477, 448, 422), (474, 448, 420, 424), (429, 424, 420, 426), (477, 426, 420, 448), (429, 428, 425, 424), (474, 424, 425, 475), (419, 474, 475, 414), (429, 430, 431, 428), (426, 433, 430, 429), (428, 431, 432, 427), (432, 435, 434, 433), (431, 436, 435, 432), (433, 434, 437, 430), (430, 437, 436, 431), (435, 436, 437, 434), (416, 415, 446, 447), (415, 414, 475, 446), (419, 418, 448, 474), (418, 417, 449, 448), (417, 416, 447, 449), (440, 439, 438, 441), (445, 438, 439, 444), (442, 441, 438, 445), (444, 439, 440, 443), (443, 440, 441, 442), (480, 443, 442, 483), (449, 444, 443, 480), (483, 442, 445, 447), (447, 445, 444, 449), (453, 452, 450, 451), (456, 451, 450, 457), (457, 450, 452, 455), (454, 453, 451, 456), (455, 452, 453, 454), (481, 455, 454, 482), (482, 454, 456, 479), (478, 457, 455, 481), (479, 456, 457, 478), (460, 459, 458, 461), (465, 458, 459, 464), (462, 461, 458, 465), (464, 459, 460, 463), (463, 460, 461, 462), (476, 463, 462, 477), (427, 464, 463, 476), (477, 462, 465, 426), (469, 466, 467, 468), (473, 466, 469, 470), (472, 467, 466, 473), (471, 468, 467, 472), (470, 469, 468, 471), (481, 470, 471, 478), (478, 471, 472, 477), (477, 472, 473, 476), (476, 473, 470, 481), (483, 482, 479, 480), (158, 484, 485, 159), (484, 376, 377, 485), (159, 485, 486, 217), (485, 377, 378, 486), (385, 493, 486, 378), (493, 149, 217, 486), (218, 487, 484, 158), (487, 379, 376, 484), (379, 487, 492, 384), (487, 218, 219, 492), (384, 492, 488, 380), (492, 219, 278, 488), (331, 491, 488, 278), (491, 383, 380, 488), (381, 489, 493, 385), (489, 279, 149, 493), (279, 489, 490, 330), (489, 381, 382, 490), (330, 490, 491, 331), (490, 382, 383, 491), (263, 297, 296, 264), (262, 298, 297, 263), (264, 296, 295, 265), (260, 265, 295, 294), (260, 294, 299, 261), (261, 299, 298, 262), (256, 296, 297, 258), (255, 295, 296, 256), (254, 294, 295, 255), (258, 297, 298, 259), (257, 259, 298, 299), (254, 257, 299, 294), (197, 198, 252, 251), (196, 197, 251, 249), (195, 196, 249, 248), (197, 243, 242, 198), (198, 242, 247, 199), (196, 244, 243, 197), (195, 245, 244, 196), (198, 199, 253, 252), (194, 250, 253, 199), (194, 195, 248, 250), (194, 199, 247, 246), (194, 246, 245, 195), (178, 494, 501, 321), (494, 180, 312, 501), (339, 503, 497, 179), (503, 338, 182, 497), (317, 498, 503, 339), (498, 314, 338, 503), (321, 501, 502, 318), (501, 312, 316, 502), (319, 500, 320), (320, 500, 315, 499), (176, 495, 177), (176, 496, 181, 495), (173, 504, 172), (174, 504, 149), (505, 174, 149), (505, 322, 323), (149, 504, 173, 217), (172, 504, 174, 212), (323, 212, 174, 505), (149, 279, 322, 505), (506, 184, 185, 507), (180, 507, 508, 312), (507, 185, 306, 508), (312, 508, 509, 316), (508, 306, 310, 509), (509, 310, 311, 510), (313, 510, 311, 308), (496, 183, 506, 181), (183, 187, 184, 506), (499, 315, 510, 313), (512, 516, 515, 511), (513, 517, 516, 512), (514, 518, 517, 513), (523, 524, 520, 519), (524, 525, 521, 520), (525, 526, 522, 521), (527, 532, 534, 533), (527, 533, 535, 528), (529, 528, 535, 536), (530, 529, 536, 537), (530, 537, 538, 531), (532, 531, 538, 534), (545, 546, 539, 543), (547, 540, 539, 546), (547, 548, 541, 540), (548, 549, 542, 541), (550, 544, 542, 549), (550, 545, 543, 544), (571, 566, 567, 570), (570, 567, 568, 569), (564, 561, 562, 563), (565, 560, 561, 564), (551, 557, 558, 552), (563, 551, 552, 564), (552, 558, 559, 553), (564, 552, 553, 565), (554, 572, 573, 555), (566, 554, 555, 567), (555, 573, 574, 556), (567, 555, 556, 568), (575, 576, 582, 581), (576, 577, 583, 582), (577, 578, 584, 583), (578, 579, 585, 584), (579, 580, 586, 585), (575, 580, 586, 581), (587, 592, 594, 593), (587, 588, 595, 593), (588, 589, 596, 595), (589, 590, 597, 596), (590, 591, 598, 597), (591, 592, 594, 598), (606, 605, 603, 599), (607, 606, 599, 600), (608, 607, 600, 601), (609, 608, 601, 602), (610, 609, 602, 604), (610, 605, 603, 604), (622, 617, 611, 616), (618, 617, 611, 612), (619, 618, 612, 613), (620, 619, 613, 614), (621, 620, 614, 615), (622, 621, 615, 616), (624, 400, 221), (402, 625, 276), (401, 625, 623), (401, 623, 624), (224, 623, 625), (224, 624, 623), (625, 626, 224), (626, 275, 224), (275, 626, 402), (626, 625, 402), (222, 627, 224), (627, 624, 224), (624, 627, 400), (627, 222, 400), (276, 625, 401, 150), (221, 150, 401, 624), (159, 217, 160), (217, 173, 160), (330, 329, 279), (329, 322, 279), (674, 673, 640, 641), (674, 641, 642, 659), (629, 644, 641, 640), (634, 641, 644), (634, 642, 641), (634, 643, 642), (634, 635, 643), (633, 634, 644), (629, 633, 644), (629, 630, 632, 633), (630, 631, 632), (636, 637, 645), (635, 636, 645, 643), (638, 639, 645), (637, 638, 645), (639, 656, 657, 645), (658, 643, 645, 657), (658, 642, 643), (659, 642, 658), (640, 673, 647, 646), (672, 628, 646, 647), (673, 672, 647), (629, 640, 646), (628, 629, 646), (671, 649, 670), (670, 649, 655), (673, 648, 672), (672, 648, 649, 671), (655, 649, 648, 673), (659, 658, 653), (658, 652, 653), (658, 657, 650, 652), (660, 650, 657, 656), (662, 650, 661), (661, 650, 660), (664, 652, 650, 663), (663, 650, 662), (669, 667, 668), (670, 666, 667, 669), (670, 651, 666), (666, 651, 665), (665, 652, 664), (665, 653, 652), (665, 654, 653), (665, 651, 654), (670, 655, 654, 651), (674, 659, 653, 654), (674, 654, 655, 673), (676, 677, 678), (678, 675, 679, 676), (681, 683, 680, 684), (683, 681, 682), (685, 687, 688, 686), (692, 690, 689, 691), (693, 695, 696, 694), (700, 698, 697, 699), (701, 703, 704, 702), (708, 706, 705, 707), (709, 711, 712, 710), (716, 714, 713, 715), (717, 719, 720, 718), (724, 722, 721, 723), (725, 727, 728, 726), (732, 730, 729, 731), (734, 319, 318), (502, 734, 318), (734, 500, 319), (316, 733, 734, 502), (733, 315, 500, 734), (733, 509, 510), (315, 733, 510), (733, 316, 509), (736, 178, 177), (495, 736, 177), (736, 494, 178), (181, 735, 736, 495), (735, 180, 494, 736), (735, 506, 507), (180, 735, 507), (735, 181, 506), (737, 380, 383), (320, 737, 383), (737, 317, 380), (499, 738, 737, 320), (738, 498, 317, 737), (738, 313, 314), (498, 738, 314), (738, 499, 313), (739, 376, 379), (179, 739, 379), (739, 176, 376), (497, 740, 739, 179), (740, 496, 176, 739), (740, 182, 183), (496, 740, 183), (740, 497, 182), (741, 743, 744, 742), (748, 746, 745, 747), (749, 751, 752, 750), (756, 754, 753, 755)])
me_mehumanmale_001.polygons.foreach_set('use_smooth', [1, 1, 1, 1, 1, 1, 1, 1, 1, 1, 1, 1, 1, 1, 1, 1, 1, 1, 1, 1, 1, 1, 1, 1, 1, 1, 1, 1, 1, 1, 1, 0, 0, 0, 0, 0, 0, 0, 0, 0, 0, 0, 0, 0, 0, 1, 1, 1, 1, 1, 1, 1, 1, 1, 1, 1, 1, 1, 1, 1, 1, 1, 0, 0, 0, 0, 1, 1, 1, 0, 0, 1, 1, 1, 1, 1, 1, 1, 1, 1, 1, 1, 1, 1, 1, 1, 1, 1, 1, 1, 1, 1, 1, 1, 1, 1, 1, 1, 1, 1, 1, 1, 1, 1, 1, 1, 1, 1, 1, 1, 1, 1, 1, 1, 1, 1, 1, 1, 1, 1, 1, 1, 1, 1, 1, 1, 1, 1, 1, 1, 1, 1, 1, 1, 1, 1, 1, 1, 1, 1, 1, 1, 1, 1, 1, 1, 1, 1, 1, 1, 1, 1, 1, 1, 1, 1, 1, 1, 1, 1, 1, 1, 1, 1, 1, 1, 1, 1, 1, 1, 1, 1, 1, 1, 1, 1, 1, 1, 1, 1, 1, 1, 1, 1, 1, 1, 1, 1, 1, 1, 1, 1, 1, 1, 1, 1, 1, 1, 1, 1, 1, 1, 1, 1, 1, 1, 1, 1, 1, 1, 1, 1, 1, 1, 1, 1, 1, 1, 1, 1, 1, 1, 1, 1, 1, 1, 1, 1, 1, 1, 1, 1, 1, 1, 1, 1, 1, 1, 1, 1, 1, 1, 1, 1, 1, 1, 1, 1, 1, 1, 1, 1, 1, 1, 1, 1, 1, 1, 1, 1, 1, 1, 1, 1, 1, 1, 1, 1, 1, 1, 1, 1, 1, 1, 1, 1, 1, 1, 1, 1, 1, 1, 1, 1, 1, 1, 1, 1, 1, 1, 1, 1, 1, 1, 1, 1, 1, 1, 1, 1, 1, 1, 1, 1, 1, 1, 1, 1, 1, 1, 1, 1, 1, 1, 1, 1, 1, 1, 1, 1, 1, 1, 1, 1, 1, 1, 1, 1, 1, 1, 1, 1, 1, 1, 1, 1, 1, 1, 1, 1, 1, 1, 1, 1, 1, 1, 1, 1, 1, 1, 1, 1, 1, 1, 1, 1, 1, 1, 1, 1, 1, 1, 1, 1, 1, 1, 1, 1, 1, 1, 1, 1, 1, 1, 1, 1, 1, 1, 1, 1, 1, 1, 1, 1, 1, 1, 1, 1, 1, 1, 1, 1, 1, 1, 1, 1, 1, 1, 1, 1, 1, 1, 1, 1, 1, 1, 1, 1, 1, 1, 1, 1, 1, 1, 1, 1, 1, 1, 1, 1, 1, 1, 1, 1, 1, 1, 1, 1, 1, 1, 1, 1, 1, 1, 1, 1, 1, 1, 1, 1, 1, 1, 1, 1, 1, 1, 1, 1, 1, 1, 1, 1, 1, 1, 1, 1, 1, 1, 1, 1, 1, 1, 1, 1, 1, 1, 1, 1, 1, 1, 1, 1, 1, 1, 1, 1, 1, 1, 1, 1, 1, 1, 1, 1, 1, 1, 1, 1, 1, 1, 1, 1, 1, 1, 1, 1, 1, 1, 1, 1, 1, 1, 1, 1, 1, 1, 1, 1, 1, 1, 1, 0, 0, 0, 0, 0, 0, 0, 0, 0, 0, 0, 0, 0, 0, 0, 0, 0, 0, 0, 0, 0, 0, 0, 0, 1, 1, 1, 1, 1, 1, 1, 1, 1, 1, 1, 1, 1, 1, 1, 1, 1, 1, 1, 1, 1, 1, 1, 1, 1, 1, 1, 1, 1, 1, 1, 1, 1, 1, 1, 1, 1, 1, 1, 1, 1, 1, 1, 1, 1, 1, 1, 1, 1, 1, 1, 1, 1, 1, 1, 1, 1, 1, 1, 1, 1, 1, 1, 1, 1, 1, 1, 1, 1, 1, 1, 1, 0, 0, 0, 0, 0, 0, 0, 0, 0, 0, 0, 0, 1, 1, 1, 1, 1, 1, 1, 1, 1, 1, 1, 1, 1, 1, 1, 1, 1, 1, 1, 1, 1, 1, 1, 1, 1, 1, 1, 1, 1, 1, 1, 1, 0, 0, 0, 0])
me_mehumanmale_001.polygons.foreach_set('material_index', [7, 7, 7, 7, 7, 7, 7, 7, 7, 7, 7, 7, 3, 3, 3, 3, 3, 3, 3, 2, 2, 2, 2, 2, 2, 2, 2, 2, 2, 2, 2, 4, 4, 4, 4, 4, 4, 4, 4, 4, 4, 4, 4, 4, 4, 1, 1, 1, 1, 1, 1, 1, 1, 1, 1, 1, 1, 1, 1, 1, 1, 1, 4, 4, 4, 4, 1, 1, 1, 1, 1, 1, 0, 0, 0, 0, 0, 0, 0, 0, 0, 0, 0, 0, 0, 0, 0, 0, 0, 0, 0, 0, 0, 0, 0, 0, 0, 0, 1, 1, 1, 1, 0, 0, 0, 0, 0, 1, 1, 1, 1, 1, 0, 0, 0, 0, 0, 0, 0, 0, 1, 1, 1, 1, 1, 1, 1, 1, 1, 1, 1, 1, 1, 1, 1, 0, 0, 2, 2, 2, 5, 5, 1, 1, 1, 1, 1, 1, 2, 0, 0, 0, 2, 2, 0, 0, 0, 0, 0, 1, 1, 3, 3, 3, 3, 3, 3, 3, 3, 3, 3, 3, 3, 3, 3, 3, 3, 3, 3, 3, 3, 3, 3, 3, 3, 3, 3, 3, 3, 3, 3, 1, 1, 0, 0, 0, 0, 0, 2, 2, 0, 0, 0, 2, 1, 1, 1, 1, 1, 1, 5, 5, 2, 2, 2, 1, 1, 1, 1, 1, 1, 1, 1, 1, 1, 1, 1, 1, 1, 1, 1, 1, 1, 1, 1, 1, 1, 1, 1, 1, 1, 1, 1, 1, 1, 1, 1, 1, 1, 1, 1, 1, 1, 1, 1, 1, 1, 1, 1, 1, 1, 1, 1, 5, 5, 5, 5, 5, 5, 5, 5, 5, 5, 5, 5, 5, 5, 5, 5, 5, 5, 5, 5, 5, 5, 5, 5, 2, 2, 2, 2, 2, 2, 2, 2, 3, 2, 3, 2, 3, 2, 3, 2, 2, 3, 3, 2, 3, 2, 2, 3, 3, 2, 3, 2, 3, 2, 3, 2, 0, 0, 0, 0, 0, 0, 0, 0, 0, 0, 0, 0, 0, 0, 0, 0, 3, 3, 3, 3, 3, 3, 0, 0, 1, 1, 1, 1, 1, 1, 1, 1, 1, 1, 1, 1, 1, 1, 1, 0, 0, 0, 0, 0, 0, 0, 0, 1, 1, 1, 1, 1, 0, 0, 0, 0, 0, 1, 1, 1, 1, 0, 0, 0, 0, 0, 0, 0, 0, 0, 0, 0, 0, 0, 0, 0, 0, 0, 0, 0, 0, 0, 0, 0, 0, 0, 0, 1, 2, 2, 2, 2, 2, 2, 2, 2, 2, 2, 2, 2, 2, 2, 2, 2, 2, 2, 2, 2, 1, 1, 1, 1, 1, 1, 5, 5, 5, 5, 5, 5, 5, 5, 5, 1, 1, 1, 1, 5, 5, 5, 1, 1, 2, 1, 1, 2, 1, 2, 2, 1, 2, 1, 2, 1, 2, 3, 3, 2, 2, 3, 3, 2, 5, 2, 5, 2, 5, 5, 5, 2, 5, 2, 6, 6, 6, 6, 6, 6, 7, 7, 7, 7, 7, 7, 7, 7, 7, 7, 7, 7, 6, 6, 6, 6, 6, 6, 6, 6, 6, 6, 6, 6, 7, 7, 7, 7, 7, 7, 7, 7, 7, 7, 7, 7, 7, 7, 7, 7, 7, 7, 7, 7, 7, 7, 7, 7, 0, 0, 0, 0, 0, 0, 0, 0, 0, 0, 0, 0, 0, 0, 0, 0, 2, 2, 2, 2, 8, 8, 8, 8, 8, 8, 8, 8, 8, 8, 8, 8, 8, 8, 8, 8, 8, 8, 8, 8, 8, 8, 8, 8, 8, 8, 8, 8, 8, 8, 8, 8, 8, 8, 8, 8, 8, 8, 8, 8, 8, 8, 8, 8, 8, 8, 8, 8, 7, 7, 7, 7, 1, 1, 1, 1, 1, 1, 1, 1, 1, 1, 1, 1, 2, 2, 2, 1, 2, 2, 2, 2, 2, 2, 2, 2, 1, 2, 2, 2, 2, 2, 2, 1, 2, 2, 2, 2, 2, 2, 2, 2, 1, 2, 2, 2, 1, 1, 1, 1])
_k = set([(44, 82), (47, 80), (53, 81), (56, 83), (60, 77), (61, 78), (62, 73), (63, 75), (64, 71), (64, 74), (65, 70), (65, 72), (66, 69), (66, 79), (67, 68), (67, 76), (68, 71), (69, 70), (72, 73), (74, 75), (76, 77), (78, 79), (80, 82), (81, 83), (149, 493), (153, 154), (154, 155), (158, 159), (159, 160), (185, 507), (194, 195), (194, 199), (194, 250), (197, 251), (250, 366), (251, 367), (256, 296), (256, 370), (257, 299), (257, 371), (283, 346), (294, 299), (298, 299), (303, 346), (306, 307), (310, 370), (310, 509), (321, 385), (329, 330), (330, 331), (334, 335), (335, 336), (364, 366), (366, 374), (368, 371), (371, 373), (385, 493), (401, 624), (401, 625)])
me_mehumanmale_001.attributes.new('sharp_edge', 'BOOLEAN', 'EDGE').data.foreach_set('value', [ (min(e.vertices), max(e.vertices)) in _k for e in me_mehumanmale_001.edges])
_uv = me_mehumanmale_001.uv_layers.new(name='UVTex')
_uv.uv.foreach_set('vector', [0.0, 0.0, 0.0, 1.0, 1.0, 1.0, 1.0, 0.0, 0.0, 0.0, 1.0, 0.0, 1.0, 1.0, 0.0, 1.0, 0.0, 0.0, 0.0, 1.0, 1.0, 1.0, 1.0, 0.0, 0.0, 0.0, 0.0, 1.0, 1.0, 1.0, 1.0, 0.0, 0.0, 0.0, 1.0, 0.0, 1.0, 1.0, 0.0, 1.0, 0.0, 0.0, 0.0, 1.0, 1.0, 1.0, 1.0, 0.0, 0.0, 0.0, 0.0, 1.0, 1.0, 1.0, 1.0, 0.0, 0.0, 0.0, 1.0, 0.0, 1.0, 1.0, 0.0, 1.0, 0.0, 0.0, 0.0, 1.0, 1.0, 1.0, 1.0, 0.0, 0.0, 0.0, 0.0, 1.0, 1.0, 1.0, 1.0, 0.0, 0.0, 0.0, 1.0, 0.0, 1.0, 1.0, 0.0, 1.0, 0.0, 0.0, 0.0, 1.0, 1.0, 1.0, 1.0, 0.0, 0.0, 0.0, 1.0, 0.0, 1.0, 1.0, 0.0, 1.0, 0.0, 0.0, 1.0, 0.0, 1.0, 1.0, 0.0, 1.0, 0.0, 0.0, 1.0, 0.0, 1.0, 1.0, 0.0, 1.0, 0.0, 0.0, 0.0, 1.0, 1.0, 1.0, 1.0, 0.0, 0.0, 0.0, 0.5, 1.0, 1.0, 1.0, 1.0, 0.0, 1.0, 0.0, 0.0, 0.0, 0.0, 1.0, 0.5, 1.0, 0.0, 0.0, 1.0, 0.0, 1.0, 1.0, 0.4949, 0.7438, 0.5207, 0.7143, 0.4955, 0.6898, 0.4557, 0.727, 0.4557, 0.727, 0.4355, 0.7772, 0.4769, 0.7883, 0.4949, 0.7438, 0.4684, 0.8239, 0.4769, 0.7883, 0.4355, 0.7772, 0.433, 0.8177, 0.4558, 0.8649, 0.4684, 0.8239, 0.433, 0.8177, 0.4401, 0.8639, 0.4558, 0.8649, 0.5015, 0.8694, 0.5112, 0.9073, 0.4599, 0.9055, 0.5207, 0.7143, 0.5587, 0.6893, 0.5569, 0.6764, 0.4955, 0.6898, 0.4955, 0.6898, 0.5207, 0.7143, 0.4949, 0.7438, 0.4557, 0.727, 0.4557, 0.727, 0.4949, 0.7438, 0.4769, 0.7883, 0.4355, 0.7772, 0.4684, 0.8239, 0.433, 0.8177, 0.4355, 0.7772, 0.4769, 0.7883, 0.4558, 0.8649, 0.4401, 0.8639, 0.433, 0.8177, 0.4684, 0.8239, 0.4558, 0.8649, 0.4599, 0.9055, 0.5112, 0.9073, 0.5015, 0.8694, 0.5207, 0.7143, 0.4955, 0.6898, 0.5569, 0.6764, 0.5587, 0.6893, 0.0, 0.0, 1.0, 0.0, 1.0, 1.0, 0.0, 1.0, 0.0, 0.0, 1.0, 0.0, 1.0, 1.0, 0.0, 1.0, 0.0, 0.0, 1.0, 0.0, 1.0, 1.0, 0.0, 1.0, 0.0, 0.0, 1.0, 0.0, 1.0, 1.0, 0.0, 1.0, 0.0, 0.0, 1.0, 0.0, 1.0, 1.0, 0.0, 1.0, 0.0, 0.0, 1.0, 0.0, 1.0, 1.0, 0.0, 1.0, 0.0, 0.0, 1.0, 0.0, 1.0, 1.0, 0.0, 1.0, 0.0, 0.0, 1.0, 0.0, 1.0, 1.0, 0.0, 1.0, 0.0, 0.0, 1.0, 0.0, 1.0, 1.0, 0.0, 1.0, 0.0, 0.0, 1.0, 0.0, 1.0, 1.0, 0.0, 1.0, 0.0, 0.0, 1.0, 0.0, 1.0, 1.0, 0.0, 1.0, 0.0, 0.0, 1.0, 0.0, 1.0, 1.0, 0.0, 1.0, 0.0, 0.0, 1.0, 0.0, 1.0, 1.0, 0.0, 1.0, 0.0, 0.0, 1.0, 0.0, 1.0, 1.0, 0.0, 1.0, 0.0, 0.0, 1.0, 0.0, 1.0, 1.0, 0.0, 1.0, 0.0, 0.0, 1.0, 0.0, 1.0, 1.0, 0.0, 1.0, 0.0, 0.0, 1.0, 0.0, 1.0, 1.0, 0.0, 1.0, 0.0, 0.0, 1.0, 0.0, 1.0, 1.0, 0.0, 1.0, 0.0, 0.0, 1.0, 0.0, 1.0, 1.0, 0.0, 1.0, 0.0, 0.0, 1.0, 0.0, 1.0, 1.0, 0.0, 1.0, 0.0, 0.0, 1.0, 0.0, 1.0, 1.0, 0.0, 1.0, 0.0, 0.0, 1.0, 0.0, 1.0, 1.0, 0.0, 1.0, 0.0, 0.0, 1.0, 0.0, 1.0, 1.0, 0.0, 1.0, 0.0, 0.0, 1.0, 0.0, 1.0, 1.0, 0.0, 1.0, 0.0, 0.0, 1.0, 0.0, 1.0, 1.0, 0.0, 1.0, 0.0, 0.0, 1.0, 0.0, 1.0, 1.0, 0.0, 1.0, 0.0, 0.0, 1.0, 0.0, 1.0, 1.0, 0.0, 1.0, 0.0, 0.0, 1.0, 0.0, 1.0, 1.0, 0.0, 1.0, 0.0, 0.0, 1.0, 0.0, 1.0, 1.0, 0.0, 1.0, 0.0, 0.0, 1.0, 0.0, 1.0, 1.0, 0.0, 1.0, 0.0, 0.0, 1.0, 0.0, 1.0, 1.0, 0.0, 1.0, 0.0, 0.0, 0.0, 1.0, 1.0, 1.0, 1.0, 0.0, 0.0, 0.0, 1.0, 0.0, 1.0, 1.0, 0.0, 1.0, 0.0, 0.0, 0.0, 1.0, 1.0, 1.0, 1.0, 0.0, 0.0, 0.0, 1.0, 0.0, 1.0, 1.0, 0.0, 1.0, 0.0, 0.0, 1.0, 0.0, 1.0, 1.0, 0.0, 1.0, 0.0, 0.0, 1.0, 0.0, 1.0, 1.0, 0.0, 1.0, 0.0, 0.0, 1.0, 0.0, 1.0, 1.0, 0.0, 1.0, 0.0, 0.0, 1.0, 0.0, 1.0, 1.0, 0.0, 1.0, 0.0, 0.0, 1.0, 0.0, 1.0, 1.0, 0.0, 1.0, 0.8148, 0.6808, 0.81, 0.7011, 0.7944, 0.7016, 0.7941, 0.6849, 0.7982, 0.7983, 0.7979, 0.8116, 0.7727, 0.8139, 0.7712, 0.8007, 0.352, 0.9038, 0.352, 0.9213, 0.3229, 0.9198, 0.3229, 0.9057, 0.7939, 0.7148, 0.7951, 0.7282, 0.7677, 0.7277, 0.7682, 0.7143, 0.6779, 0.9049, 0.6779, 0.9224, 0.6508, 0.9204, 0.6508, 0.9064, 0.6508, 0.9064, 0.6508, 0.9204, 0.6238, 0.9137, 0.6251, 0.9038, 0.7682, 0.7143, 0.7677, 0.7277, 0.7415, 0.7257, 0.742, 0.715, 0.3229, 0.9057, 0.3229, 0.9198, 0.2975, 0.9224, 0.296, 0.9124, 0.7712, 0.8007, 0.7727, 0.8139, 0.7487, 0.8131, 0.7479, 0.8058, 0.7487, 0.8131, 0.7397, 0.8157, 0.7385, 0.8052, 0.7479, 0.8058, 0.7951, 0.7282, 0.8002, 0.7419, 0.7702, 0.743, 0.7708, 0.7293, 0.8021, 0.7846, 0.7982, 0.7983, 0.7745, 0.7993, 0.7729, 0.786, 0.352, 0.9213, 0.352, 0.9038, 0.3772, 0.9057, 0.3772, 0.9198, 0.3772, 0.9198, 0.3772, 0.9057, 0.4022, 0.9125, 0.4009, 0.9224, 0.7729, 0.786, 0.7745, 0.7993, 0.752, 0.7987, 0.7512, 0.7912, 0.7708, 0.7293, 0.7702, 0.743, 0.7455, 0.7415, 0.7458, 0.7305, 0.4409, 0.9337, 0.4409, 0.9463, 0.4174, 0.9488, 0.4159, 0.9398, 0.752, 0.7987, 0.7427, 0.8004, 0.7427, 0.7897, 0.7512, 0.7912, 0.7944, 0.7016, 0.7939, 0.7148, 0.7706, 0.7128, 0.7719, 0.6999, 0.6779, 0.9224, 0.6779, 0.9049, 0.7028, 0.9065, 0.7028, 0.9205, 0.7941, 0.6849, 0.7944, 0.7016, 0.7719, 0.6999, 0.7707, 0.6873, 0.7979, 0.8116, 0.7997, 0.8248, 0.7767, 0.8288, 0.7749, 0.8157, 0.7749, 0.8157, 0.7767, 0.8288, 0.7527, 0.8287, 0.7517, 0.8213, 0.7707, 0.6873, 0.7719, 0.6999, 0.7468, 0.6977, 0.7467, 0.6883, 0.7028, 0.9205, 0.7028, 0.9065, 0.7283, 0.9038, 0.7298, 0.9137, 0.7719, 0.6999, 0.7706, 0.7128, 0.7452, 0.7082, 0.7468, 0.6977, 0.7527, 0.8287, 0.7437, 0.8315, 0.7423, 0.8209, 0.7517, 0.8213, 0.8615, 0.6865, 0.8412, 0.7022, 0.8301, 0.681, 0.8442, 0.6721, 0.8201, 0.8282, 0.8438, 0.8183, 0.8379, 0.8394, 0.8249, 0.8462, 0.8412, 0.7022, 0.81, 0.7011, 0.8157, 0.6781, 0.8301, 0.681, 0.7993, 0.8309, 0.8201, 0.8282, 0.8249, 0.8462, 0.8108, 0.8513, 0.8108, 0.8513, 0.8249, 0.8462, 0.8269, 0.8643, 0.8168, 0.8657, 0.8301, 0.681, 0.8157, 0.6781, 0.8105, 0.6623, 0.8183, 0.6592, 0.8249, 0.8462, 0.8379, 0.8394, 0.8352, 0.863, 0.8269, 0.8643, 0.8442, 0.6721, 0.8301, 0.681, 0.8183, 0.6592, 0.8315, 0.6513, 0.8168, 0.8657, 0.8269, 0.8643, 0.8298, 0.8721, 0.8156, 0.8734, 0.8579, 0.7238, 0.8412, 0.7022, 0.8615, 0.6865, 0.865, 0.711, 0.8558, 0.7443, 0.8359, 0.7313, 0.8412, 0.7022, 0.8579, 0.7238, 0.8536, 0.759, 0.8333, 0.7553, 0.8359, 0.7313, 0.8558, 0.7443, 0.8586, 0.7939, 0.8371, 0.793, 0.8332, 0.7724, 0.8546, 0.7741, 0.865, 0.8072, 0.8438, 0.8183, 0.8371, 0.793, 0.8586, 0.7939, 0.7615, 0.7786, 0.7523, 0.7789, 0.7539, 0.7685, 0.7618, 0.7713, 0.7834, 0.7584, 0.7834, 0.7695, 0.7618, 0.7713, 0.7607, 0.7629, 0.7816, 0.7457, 0.7834, 0.7584, 0.7607, 0.7629, 0.7585, 0.7524, 0.7834, 0.7695, 0.7833, 0.7826, 0.7615, 0.7786, 0.7618, 0.7713, 0.492, 0.9462, 0.4919, 0.9322, 0.517, 0.9388, 0.5156, 0.9488, 0.8083, 0.7701, 0.8021, 0.7846, 0.7833, 0.7826, 0.7834, 0.7695, 0.8002, 0.7419, 0.8072, 0.7558, 0.7834, 0.7584, 0.7816, 0.7457, 0.8072, 0.7558, 0.8083, 0.7701, 0.7834, 0.7695, 0.7834, 0.7584, 0.8536, 0.759, 0.8546, 0.7741, 0.8332, 0.7724, 0.8333, 0.7553, 0.8333, 0.7553, 0.8332, 0.7724, 0.8199, 0.7711, 0.8186, 0.7558, 0.8072, 0.7558, 0.8186, 0.7558, 0.8199, 0.7711, 0.8083, 0.7701, 0.7951, 0.7282, 0.8359, 0.7313, 0.8161, 0.742, 0.8002, 0.7419, 0.8072, 0.7558, 0.8002, 0.7419, 0.8161, 0.742, 0.8186, 0.7558, 0.8333, 0.7553, 0.8186, 0.7558, 0.8161, 0.742, 0.8359, 0.7313, 0.7939, 0.7148, 0.8154, 0.7154, 0.8359, 0.7313, 0.7951, 0.7282, 0.81, 0.7011, 0.8412, 0.7022, 0.8359, 0.7313, 0.8154, 0.7154, 0.81, 0.7011, 0.8154, 0.7154, 0.7939, 0.7148, 0.7944, 0.7016, 0.7979, 0.8116, 0.7982, 0.7983, 0.8371, 0.793, 0.8182, 0.8094, 0.7982, 0.7983, 0.8021, 0.7846, 0.817, 0.7836, 0.8371, 0.793, 0.8201, 0.8282, 0.8182, 0.8094, 0.8371, 0.793, 0.8438, 0.8183, 0.8332, 0.7724, 0.8371, 0.793, 0.817, 0.7836, 0.8199, 0.7711, 0.8083, 0.7701, 0.8199, 0.7711, 0.817, 0.7836, 0.8021, 0.7846, 0.8201, 0.8282, 0.7997, 0.8248, 0.7979, 0.8116, 0.8182, 0.8094, 0.4409, 0.9337, 0.4719, 0.9312, 0.472, 0.9478, 0.4409, 0.9463, 0.4919, 0.9322, 0.492, 0.9462, 0.472, 0.9478, 0.4719, 0.9312, 0.1545, 0.6994, 0.1291, 0.7396, 0.08904, 0.7428, 0.1084, 0.6827, 0.3053, 0.8004, 0.303, 0.761, 0.3426, 0.7558, 0.3407, 0.7908, 0.303, 0.761, 0.2835, 0.712, 0.3312, 0.7196, 0.3426, 0.7558, 0.1745, 0.4641, 0.1308, 0.4643, 0.1232, 0.4323, 0.1738, 0.4388, 0.1308, 0.4643, 0.09722, 0.4752, 0.07967, 0.42, 0.1232, 0.4323, 0.8449, 0.319, 0.8341, 0.3393, 0.7779, 0.3302, 0.7964, 0.2946, 0.8571, 0.3676, 0.8788, 0.3586, 0.8989, 0.4107, 0.8617, 0.4266, 0.8788, 0.3586, 0.8995, 0.3471, 0.9295, 0.3936, 0.8989, 0.4107, 0.8574, 0.2994, 0.8449, 0.319, 0.7964, 0.2946, 0.8138, 0.2672, 0.7541, 0.4061, 0.7628, 0.424, 0.7493, 0.4346, 0.7385, 0.4143, 0.7628, 0.424, 0.7829, 0.4407, 0.7721, 0.4545, 0.7493, 0.4346, 0.1084, 0.6827, 0.08904, 0.7428, 0.07094, 0.7015, 0.08056, 0.6717, 0.8975, 0.03998, 0.8983, 0.07565, 0.8778, 0.07661, 0.8717, 0.03722, 0.9157, 0.1316, 0.9074, 0.09547, 0.928, 0.09964, 0.9511, 0.1317, 0.9214, 0.005151, 0.8975, 0.03998, 0.8717, 0.03722, 0.8806, 0.01197, 0.1084, 0.6827, 0.08056, 0.6717, 0.09632, 0.6214, 0.1347, 0.6353, 0.1852, 0.6624, 0.1545, 0.6994, 0.1084, 0.6827, 0.1347, 0.6353, 0.9074, 0.09547, 0.9157, 0.1316, 0.8781, 0.1315, 0.877, 0.1074, 0.8806, 0.01197, 0.8717, 0.03722, 0.851, 0.03507, 0.8512, 0.004382, 0.8512, 0.004382, 0.851, 0.03507, 0.8217, 0.03489, 0.8186, 0.004382, 0.8295, 0.1044, 0.831, 0.1314, 0.7984, 0.1313, 0.8001, 0.1059, 0.8186, 0.004382, 0.8217, 0.03489, 0.791, 0.04694, 0.7748, 0.02423, 0.1034, 0.9375, 0.1022, 0.9071, 0.146, 0.9071, 0.1723, 0.9343, 0.1484, 0.9611, 0.1043, 0.9562, 0.1034, 0.9375, 0.1723, 0.9343, 0.166, 0.8898, 0.1462, 0.8941, 0.1407, 0.8677, 0.1603, 0.8625, 0.1462, 0.8941, 0.06133, 0.892, 0.05953, 0.8797, 0.1407, 0.8677, 0.1603, 0.8625, 0.1407, 0.8677, 0.1307, 0.843, 0.1515, 0.8353, 0.1407, 0.8677, 0.05953, 0.8797, 0.05583, 0.8678, 0.1307, 0.843, 0.1515, 0.8353, 0.1307, 0.843, 0.1257, 0.8283, 0.146, 0.8189, 0.1307, 0.843, 0.05583, 0.8678, 0.04941, 0.8519, 0.1257, 0.8283, 0.146, 0.8189, 0.1257, 0.8283, 0.1173, 0.8038, 0.1276, 0.7991, 0.1257, 0.8283, 0.04941, 0.8519, 0.0442, 0.841, 0.1173, 0.8038, 0.1276, 0.7991, 0.1173, 0.8038, 0.106, 0.7819, 0.1237, 0.7718, 0.1173, 0.8038, 0.0442, 0.841, 0.03862, 0.8301, 0.106, 0.7819, 0.1237, 0.7718, 0.106, 0.7819, 0.0966, 0.7681, 0.1144, 0.7596, 0.106, 0.7819, 0.03862, 0.8301, 0.02877, 0.8168, 0.0966, 0.7681, 0.1237, 0.7718, 0.1499, 0.7558, 0.1555, 0.7813, 0.1276, 0.7991, 0.1276, 0.7991, 0.1555, 0.7813, 0.1762, 0.8035, 0.146, 0.8189, 0.146, 0.8189, 0.1762, 0.8035, 0.2169, 0.8173, 0.1515, 0.8353, 0.1515, 0.8353, 0.2169, 0.8173, 0.2384, 0.8506, 0.1603, 0.8625, 0.2288, 0.8874, 0.166, 0.8898, 0.1603, 0.8625, 0.2384, 0.8506, 0.1144, 0.7596, 0.1565, 0.7171, 0.1499, 0.7558, 0.1237, 0.7718, 0.6169, 0.7606, 0.6076, 0.7728, 0.5814, 0.7567, 0.5751, 0.7179, 0.502, 0.888, 0.4926, 0.8511, 0.5707, 0.8634, 0.5648, 0.8906, 0.5795, 0.8361, 0.5707, 0.8634, 0.4926, 0.8511, 0.5142, 0.8179, 0.5851, 0.8198, 0.5795, 0.8361, 0.5142, 0.8179, 0.555, 0.8043, 0.6036, 0.8001, 0.5851, 0.8198, 0.555, 0.8043, 0.5757, 0.7821, 0.6076, 0.7728, 0.6036, 0.8001, 0.5757, 0.7821, 0.5814, 0.7567, 0.6076, 0.7728, 0.6169, 0.7606, 0.6347, 0.7692, 0.6253, 0.783, 0.6036, 0.8001, 0.6076, 0.7728, 0.6253, 0.783, 0.6138, 0.8049, 0.5851, 0.8198, 0.6036, 0.8001, 0.6138, 0.8049, 0.6053, 0.8293, 0.5795, 0.8361, 0.5851, 0.8198, 0.6053, 0.8293, 0.6003, 0.844, 0.5707, 0.8634, 0.5795, 0.8361, 0.6003, 0.844, 0.5902, 0.8687, 0.5648, 0.8906, 0.5707, 0.8634, 0.5902, 0.8687, 0.5846, 0.895, 0.8832, 0.8869, 0.9061, 0.9145, 0.8374, 0.9088, 0.839, 0.8901, 0.8374, 0.9088, 0.9061, 0.9145, 0.8788, 0.9407, 0.835, 0.9391, 0.8179, 0.2582, 0.7742, 0.2381, 0.7905, 0.2155, 0.8211, 0.2278, 0.8294, 0.1583, 0.7999, 0.1567, 0.7984, 0.1313, 0.831, 0.1314, 0.8504, 0.2584, 0.8179, 0.2582, 0.8211, 0.2278, 0.8504, 0.2278, 0.8798, 0.251, 0.8504, 0.2584, 0.8504, 0.2278, 0.8711, 0.2257, 0.8781, 0.1315, 0.9157, 0.1316, 0.9072, 0.1677, 0.8769, 0.1557, 0.5465, 0.6631, 0.5972, 0.6362, 0.6233, 0.6838, 0.5771, 0.7002, 0.6233, 0.6838, 0.5972, 0.6362, 0.6377, 0.6219, 0.6512, 0.6729, 0.9206, 0.2581, 0.8798, 0.251, 0.8711, 0.2257, 0.8969, 0.2231, 0.9157, 0.1316, 0.9511, 0.1317, 0.9278, 0.1637, 0.9072, 0.1677, 0.8969, 0.2231, 0.8711, 0.2257, 0.8774, 0.1864, 0.898, 0.1875, 0.6233, 0.6838, 0.6512, 0.6729, 0.6607, 0.7028, 0.6423, 0.744, 0.7561, 0.5565, 0.7385, 0.5576, 0.7425, 0.5268, 0.7603, 0.5301, 0.7616, 0.5763, 0.7441, 0.5806, 0.7385, 0.5576, 0.7561, 0.5565, 0.9137, 0.5881, 0.9021, 0.6426, 0.87, 0.6333, 0.8908, 0.5815, 0.8899, 0.528, 0.87, 0.4742, 0.9051, 0.4666, 0.9137, 0.5228, 0.867, 0.5358, 0.8305, 0.4873, 0.87, 0.4742, 0.8899, 0.528, 0.8908, 0.5815, 0.87, 0.6333, 0.8316, 0.6185, 0.8687, 0.5733, 0.6018, 0.4651, 0.6094, 0.433, 0.6531, 0.4209, 0.6353, 0.4761, 0.558, 0.4647, 0.5588, 0.4395, 0.6094, 0.433, 0.6018, 0.4651, 0.4283, 0.7612, 0.3887, 0.7559, 0.4003, 0.7197, 0.448, 0.7123, 0.4259, 0.8007, 0.3905, 0.7909, 0.3887, 0.7559, 0.4283, 0.7612, 0.5771, 0.7002, 0.6233, 0.6838, 0.6423, 0.744, 0.6023, 0.7406, 0.1034, 0.9375, 0.05644, 0.9381, 0.05541, 0.9038, 0.1022, 0.9071, 0.05644, 0.9381, 0.004382, 0.9403, 0.01821, 0.9082, 0.05541, 0.9038, 0.8617, 0.4266, 0.8221, 0.4441, 0.8114, 0.4233, 0.8571, 0.3676, 0.8221, 0.4441, 0.7903, 0.4578, 0.7829, 0.4407, 0.8114, 0.4233, 0.1043, 0.9562, 0.0579, 0.9603, 0.05644, 0.9381, 0.1034, 0.9375, 0.0579, 0.9603, 0.02053, 0.9611, 0.004382, 0.9403, 0.05644, 0.9381, 0.8341, 0.3393, 0.7764, 0.3809, 0.757, 0.3672, 0.7779, 0.3302, 0.7764, 0.3809, 0.7541, 0.4061, 0.7385, 0.3961, 0.757, 0.3672, 0.8571, 0.3676, 0.8114, 0.4233, 0.7924, 0.3968, 0.8333, 0.3628, 0.8114, 0.4233, 0.7829, 0.4407, 0.7628, 0.424, 0.7924, 0.3968, 0.8333, 0.3628, 0.7924, 0.3968, 0.7764, 0.3809, 0.8341, 0.3393, 0.7924, 0.3968, 0.7628, 0.424, 0.7541, 0.4061, 0.7764, 0.3809, 0.8687, 0.5733, 0.796, 0.5805, 0.7975, 0.5574, 0.8521, 0.5556, 0.796, 0.5805, 0.7616, 0.5763, 0.7561, 0.5565, 0.7975, 0.5574, 0.8521, 0.5556, 0.7975, 0.5574, 0.794, 0.524, 0.867, 0.5358, 0.7975, 0.5574, 0.7561, 0.5565, 0.7603, 0.5301, 0.794, 0.524, 0.8316, 0.6185, 0.7903, 0.6042, 0.796, 0.5805, 0.8687, 0.5733, 0.7903, 0.6042, 0.7565, 0.5946, 0.7616, 0.5763, 0.796, 0.5805, 0.8374, 0.9088, 0.7905, 0.9064, 0.7927, 0.8843, 0.839, 0.8901, 0.7905, 0.9064, 0.7385, 0.9024, 0.7554, 0.8821, 0.7927, 0.8843, 0.867, 0.5358, 0.794, 0.524, 0.7881, 0.5007, 0.8305, 0.4873, 0.794, 0.524, 0.7603, 0.5301, 0.7543, 0.5118, 0.7881, 0.5007, 0.835, 0.9391, 0.7882, 0.9407, 0.7905, 0.9064, 0.8374, 0.9088, 0.7882, 0.9407, 0.7512, 0.9349, 0.7385, 0.9024, 0.7905, 0.9064, 0.1714, 0.1145, 0.1457, 0.07863, 0.1668, 0.06782, 0.204, 0.1029, 0.1457, 0.07863, 0.103, 0.01889, 0.1184, 0.004383, 0.1668, 0.06782, 0.1445, 0.1336, 0.1244, 0.0978, 0.1457, 0.07863, 0.1714, 0.1145, 0.1244, 0.0978, 0.0842, 0.02982, 0.103, 0.01889, 0.1457, 0.07863, 0.1167, 0.1552, 0.1009, 0.1155, 0.1244, 0.0978, 0.1445, 0.1336, 0.1009, 0.1155, 0.0642, 0.03743, 0.0842, 0.02982, 0.1244, 0.0978, 0.09376, 0.1719, 0.08107, 0.1284, 0.1009, 0.1155, 0.1167, 0.1552, 0.08107, 0.1284, 0.04405, 0.04365, 0.0642, 0.03743, 0.1009, 0.1155, 0.06204, 0.1835, 0.0495, 0.1454, 0.08107, 0.1284, 0.09376, 0.1719, 0.0495, 0.1454, 0.02427, 0.05045, 0.04405, 0.04365, 0.08107, 0.1284, 0.02673, 0.1884, 0.01229, 0.1376, 0.0495, 0.1454, 0.06204, 0.1835, 0.01229, 0.1376, 0.004382, 0.05787, 0.02427, 0.05045, 0.0495, 0.1454, 0.6715, 0.1841, 0.6842, 0.146, 0.7216, 0.1383, 0.7069, 0.1892, 0.6842, 0.146, 0.7098, 0.05091, 0.7298, 0.05842, 0.7216, 0.1383, 0.6398, 0.1724, 0.6526, 0.1289, 0.6842, 0.146, 0.6715, 0.1841, 0.6526, 0.1289, 0.69, 0.04403, 0.7098, 0.05091, 0.6842, 0.146, 0.6168, 0.1557, 0.6329, 0.1158, 0.6526, 0.1289, 0.6398, 0.1724, 0.6329, 0.1158, 0.6699, 0.03772, 0.69, 0.04403, 0.6526, 0.1289, 0.5891, 0.1338, 0.6093, 0.09805, 0.6329, 0.1158, 0.6168, 0.1557, 0.6093, 0.09805, 0.6498, 0.03002, 0.6699, 0.03772, 0.6329, 0.1158, 0.5621, 0.1146, 0.588, 0.07878, 0.6093, 0.09805, 0.5891, 0.1338, 0.588, 0.07878, 0.631, 0.01899, 0.6498, 0.03002, 0.6093, 0.09805, 0.5295, 0.1029, 0.5669, 0.06788, 0.588, 0.07878, 0.5621, 0.1146, 0.5669, 0.06788, 0.6156, 0.004382, 0.631, 0.01899, 0.588, 0.07878, 0.1738, 0.4388, 0.1752, 0.4064, 0.2402, 0.4173, 0.2478, 0.4387, 0.1752, 0.4064, 0.1625, 0.3521, 0.2099, 0.3356, 0.2402, 0.4173, 0.1232, 0.4323, 0.1207, 0.3992, 0.1752, 0.4064, 0.1738, 0.4388, 0.1207, 0.3992, 0.1137, 0.3498, 0.1625, 0.3521, 0.1752, 0.4064, 0.2478, 0.4387, 0.2402, 0.4173, 0.2979, 0.3958, 0.3065, 0.4165, 0.2402, 0.4173, 0.2099, 0.3356, 0.2457, 0.3025, 0.2979, 0.3958, 0.3065, 0.4165, 0.2979, 0.3958, 0.3389, 0.3112, 0.3664, 0.3577, 0.2979, 0.3958, 0.2457, 0.3025, 0.2733, 0.251, 0.3389, 0.3112, 0.07967, 0.42, 0.07531, 0.4009, 0.1207, 0.3992, 0.1232, 0.4323, 0.07531, 0.4009, 0.06261, 0.3463, 0.1137, 0.3498, 0.1207, 0.3992, 0.3664, 0.3577, 0.3389, 0.3112, 0.3487, 0.2498, 0.3665, 0.2331, 0.3389, 0.3112, 0.2733, 0.251, 0.2972, 0.2298, 0.3487, 0.2498, 0.3665, 0.2331, 0.3843, 0.2498, 0.394, 0.3113, 0.3664, 0.3577, 0.3843, 0.2498, 0.4359, 0.2299, 0.4597, 0.2512, 0.394, 0.3113, 0.6094, 0.433, 0.612, 0.4, 0.6575, 0.4018, 0.6531, 0.4209, 0.612, 0.4, 0.6193, 0.3505, 0.6704, 0.3472, 0.6575, 0.4018, 0.3664, 0.3577, 0.394, 0.3113, 0.4348, 0.396, 0.4261, 0.4167, 0.394, 0.3113, 0.4597, 0.2512, 0.4872, 0.3028, 0.4348, 0.396, 0.4261, 0.4167, 0.4348, 0.396, 0.4924, 0.4177, 0.4848, 0.4391, 0.4348, 0.396, 0.4872, 0.3028, 0.523, 0.336, 0.4924, 0.4177, 0.5588, 0.4395, 0.5575, 0.4069, 0.612, 0.4, 0.6094, 0.433, 0.5575, 0.4069, 0.5704, 0.3527, 0.6193, 0.3505, 0.612, 0.4, 0.4848, 0.4391, 0.4924, 0.4177, 0.5575, 0.4069, 0.5588, 0.4395, 0.4924, 0.4177, 0.523, 0.336, 0.5704, 0.3527, 0.5575, 0.4069, 0.1912, 0.6009, 0.2039, 0.5306, 0.2721, 0.5532, 0.267, 0.6021, 0.267, 0.6021, 0.2721, 0.5532, 0.3051, 0.5628, 0.3051, 0.595, 0.3661, 0.5594, 0.366, 0.5844, 0.3051, 0.595, 0.3051, 0.5628, 0.1401, 0.5285, 0.1423, 0.5833, 0.1055, 0.576, 0.1074, 0.5324, 0.6249, 0.5333, 0.6266, 0.577, 0.5898, 0.5841, 0.5923, 0.5293, 0.427, 0.563, 0.4269, 0.5953, 0.366, 0.5844, 0.3661, 0.5594, 0.4269, 0.5953, 0.427, 0.563, 0.46, 0.5535, 0.465, 0.6025, 0.465, 0.6025, 0.46, 0.5535, 0.5284, 0.5312, 0.5408, 0.6016, 0.1499, 0.7558, 0.2203, 0.6995, 0.2453, 0.7283, 0.1555, 0.7813, 0.2203, 0.6995, 0.2449, 0.6756, 0.2835, 0.712, 0.2453, 0.7283, 0.1555, 0.7813, 0.2453, 0.7283, 0.2626, 0.7717, 0.1762, 0.8035, 0.2453, 0.7283, 0.2835, 0.712, 0.303, 0.761, 0.2626, 0.7717, 0.1762, 0.8035, 0.2626, 0.7717, 0.2708, 0.8063, 0.2169, 0.8173, 0.2626, 0.7717, 0.303, 0.761, 0.3053, 0.8004, 0.2708, 0.8063, 0.2169, 0.8173, 0.2708, 0.8063, 0.2829, 0.8463, 0.2384, 0.8506, 0.2708, 0.8063, 0.3053, 0.8004, 0.2982, 0.8454, 0.2829, 0.8463, 0.2895, 0.8921, 0.2787, 0.8858, 0.2829, 0.8463, 0.2982, 0.8454, 0.2787, 0.8858, 0.2288, 0.8874, 0.2384, 0.8506, 0.2829, 0.8463, 0.1565, 0.7171, 0.1833, 0.6749, 0.2203, 0.6995, 0.1499, 0.7558, 0.1833, 0.6749, 0.1852, 0.6624, 0.2449, 0.6756, 0.2203, 0.6995, 0.5814, 0.7567, 0.5113, 0.7001, 0.5484, 0.6756, 0.5751, 0.7179, 0.5113, 0.7001, 0.4868, 0.6761, 0.5465, 0.6631, 0.5484, 0.6756, 0.4327, 0.8457, 0.448, 0.8467, 0.4521, 0.8862, 0.4413, 0.8924, 0.448, 0.8467, 0.4926, 0.8511, 0.502, 0.888, 0.4521, 0.8862, 0.4926, 0.8511, 0.448, 0.8467, 0.4603, 0.8067, 0.5142, 0.8179, 0.448, 0.8467, 0.4327, 0.8457, 0.4259, 0.8007, 0.4603, 0.8067, 0.5142, 0.8179, 0.4603, 0.8067, 0.4687, 0.7721, 0.555, 0.8043, 0.4603, 0.8067, 0.4259, 0.8007, 0.4283, 0.7612, 0.4687, 0.7721, 0.555, 0.8043, 0.4687, 0.7721, 0.4862, 0.7288, 0.5757, 0.7821, 0.4687, 0.7721, 0.4283, 0.7612, 0.448, 0.7123, 0.4862, 0.7288, 0.5757, 0.7821, 0.4862, 0.7288, 0.5113, 0.7001, 0.5814, 0.7567, 0.4862, 0.7288, 0.448, 0.7123, 0.4868, 0.6761, 0.5113, 0.7001, 0.8769, 0.1557, 0.8774, 0.1864, 0.8549, 0.1912, 0.8553, 0.1579, 0.8504, 0.2278, 0.8549, 0.1912, 0.8774, 0.1864, 0.8711, 0.2257, 0.8778, 0.07661, 0.877, 0.1074, 0.8555, 0.105, 0.8553, 0.07162, 0.8717, 0.03722, 0.8778, 0.07661, 0.8553, 0.07162, 0.851, 0.03507, 0.8294, 0.1583, 0.8553, 0.1579, 0.8549, 0.1912, 0.826, 0.1874, 0.8211, 0.2278, 0.826, 0.1874, 0.8549, 0.1912, 0.8504, 0.2278, 0.8295, 0.1044, 0.8263, 0.07524, 0.8553, 0.07162, 0.8555, 0.105, 0.851, 0.03507, 0.8553, 0.07162, 0.8263, 0.07524, 0.8217, 0.03489, 0.7999, 0.1567, 0.8294, 0.1583, 0.826, 0.1874, 0.7923, 0.1849, 0.7905, 0.2155, 0.7923, 0.1849, 0.826, 0.1874, 0.8211, 0.2278, 0.8217, 0.03489, 0.8263, 0.07524, 0.7926, 0.07759, 0.791, 0.04694, 0.8295, 0.1044, 0.8001, 0.1059, 0.7926, 0.07759, 0.8263, 0.07524, 0.7984, 0.1313, 0.7999, 0.1567, 0.7719, 0.1609, 0.7698, 0.1312, 0.8001, 0.1059, 0.7984, 0.1313, 0.7698, 0.1312, 0.772, 0.1015, 0.7422, 0.1043, 0.772, 0.1015, 0.7698, 0.1312, 0.7385, 0.1311, 0.7385, 0.1311, 0.7698, 0.1312, 0.7719, 0.1609, 0.742, 0.1579, 0.6253, 0.783, 0.6347, 0.7692, 0.7024, 0.8182, 0.6925, 0.8314, 0.6138, 0.8049, 0.6253, 0.783, 0.6925, 0.8314, 0.6868, 0.8424, 0.6053, 0.8293, 0.6138, 0.8049, 0.6868, 0.8424, 0.6816, 0.8532, 0.6003, 0.844, 0.6053, 0.8293, 0.6816, 0.8532, 0.6751, 0.8691, 0.5902, 0.8687, 0.6003, 0.844, 0.6751, 0.8691, 0.6713, 0.881, 0.5846, 0.895, 0.5902, 0.8687, 0.6713, 0.881, 0.6695, 0.8933, 0.6488, 0.9322, 0.6688, 0.9312, 0.6688, 0.9478, 0.6488, 0.9462, 0.6999, 0.9337, 0.6998, 0.9463, 0.6688, 0.9478, 0.6688, 0.9312, 0.9162, 0.8219, 0.9187, 0.8038, 0.9382, 0.8068, 0.9359, 0.8194, 0.9297, 0.7665, 0.9352, 0.7806, 0.9209, 0.7791, 0.9185, 0.767, 0.9057, 0.7677, 0.9185, 0.767, 0.9209, 0.7791, 0.9012, 0.7874, 0.9162, 0.8219, 0.8937, 0.8114, 0.9012, 0.7874, 0.9187, 0.8038, 0.9384, 0.794, 0.9012, 0.7874, 0.9209, 0.7791, 0.9352, 0.7806, 0.9382, 0.8068, 0.9187, 0.8038, 0.9012, 0.7874, 0.9384, 0.794, 0.9307, 0.7001, 0.9457, 0.7011, 0.9457, 0.7138, 0.925, 0.7136, 0.9307, 0.7001, 0.925, 0.7136, 0.9047, 0.728, 0.9007, 0.6999, 0.9457, 0.7138, 0.944, 0.7267, 0.9047, 0.728, 0.925, 0.7136, 0.9063, 0.7513, 0.9047, 0.728, 0.9233, 0.7391, 0.9203, 0.7523, 0.9314, 0.7527, 0.9203, 0.7523, 0.9233, 0.7391, 0.9386, 0.7396, 0.944, 0.7267, 0.9386, 0.7396, 0.9233, 0.7391, 0.9047, 0.728, 0.9314, 0.7527, 0.9297, 0.7665, 0.9185, 0.767, 0.9203, 0.7523, 0.9063, 0.7513, 0.9203, 0.7523, 0.9185, 0.767, 0.9057, 0.7677, 0.8866, 0.754, 0.9063, 0.7513, 0.9057, 0.7677, 0.8851, 0.7686, 0.9314, 0.7527, 0.9541, 0.7561, 0.9537, 0.7668, 0.9297, 0.7665, 0.9386, 0.7396, 0.9563, 0.744, 0.9541, 0.7561, 0.9314, 0.7527, 0.9297, 0.7665, 0.9537, 0.7668, 0.9534, 0.7794, 0.9352, 0.7806, 0.6488, 0.9462, 0.6251, 0.9488, 0.6238, 0.9388, 0.6488, 0.9322, 0.9537, 0.7668, 0.9744, 0.7693, 0.9744, 0.7764, 0.9534, 0.7794, 0.9563, 0.744, 0.9784, 0.7513, 0.9758, 0.7613, 0.9541, 0.7561, 0.9541, 0.7561, 0.9758, 0.7613, 0.9744, 0.7693, 0.9537, 0.7668, 0.9744, 0.7764, 0.9744, 0.7693, 0.9822, 0.767, 0.9833, 0.777, 0.8738, 0.8, 0.8805, 0.7874, 0.9012, 0.7874, 0.8937, 0.8114, 0.8805, 0.7874, 0.8851, 0.7686, 0.9057, 0.7677, 0.9012, 0.7874, 0.8866, 0.754, 0.8851, 0.7398, 0.9047, 0.728, 0.9063, 0.7513, 0.8851, 0.7398, 0.8838, 0.72, 0.9007, 0.6999, 0.9047, 0.728, 0.8838, 0.72, 0.8774, 0.7074, 0.8817, 0.6841, 0.9007, 0.6999, 0.9179, 0.8582, 0.9188, 0.8656, 0.9052, 0.8638, 0.9082, 0.8564, 0.8989, 0.6709, 0.9119, 0.6513, 0.9244, 0.6594, 0.9121, 0.6799, 0.9109, 0.839, 0.9082, 0.8564, 0.9004, 0.8549, 0.8987, 0.832, 0.9121, 0.6799, 0.9244, 0.6594, 0.9317, 0.6626, 0.9262, 0.6777, 0.9243, 0.8445, 0.9179, 0.8582, 0.9082, 0.8564, 0.9109, 0.839, 0.9361, 0.8253, 0.9243, 0.8445, 0.9109, 0.839, 0.9162, 0.8219, 0.9007, 0.6999, 0.9121, 0.6799, 0.9262, 0.6777, 0.9307, 0.7001, 0.9162, 0.8219, 0.9109, 0.839, 0.8987, 0.832, 0.8937, 0.8114, 0.8817, 0.6841, 0.8989, 0.6709, 0.9121, 0.6799, 0.9007, 0.6999, 0.9811, 0.8249, 0.9823, 0.8179, 0.9914, 0.8179, 0.9896, 0.828, 0.9674, 0.7003, 0.9917, 0.6992, 0.9928, 0.7093, 0.9682, 0.7128, 0.4379, 0.9205, 0.411, 0.9137, 0.4124, 0.9038, 0.4379, 0.9065, 0.9691, 0.6882, 0.9921, 0.6901, 0.9917, 0.6992, 0.9674, 0.7003, 0.9602, 0.8116, 0.9823, 0.8179, 0.9811, 0.8249, 0.9579, 0.8242, 0.9382, 0.8068, 0.9602, 0.8116, 0.9579, 0.8242, 0.9359, 0.8194, 0.9466, 0.685, 0.9691, 0.6882, 0.9674, 0.7003, 0.9457, 0.7011, 0.4628, 0.9224, 0.4379, 0.9205, 0.4379, 0.9065, 0.4629, 0.9049, 0.9457, 0.7011, 0.9674, 0.7003, 0.9682, 0.7128, 0.9457, 0.7138, 0.9828, 0.7961, 0.9839, 0.7889, 0.9921, 0.7878, 0.9917, 0.7981, 0.6999, 0.9337, 0.7248, 0.9398, 0.7233, 0.9488, 0.6998, 0.9463, 0.9674, 0.7286, 0.9914, 0.7307, 0.9913, 0.7413, 0.9674, 0.7418, 0.9633, 0.7831, 0.9839, 0.7889, 0.9828, 0.7961, 0.9612, 0.7958, 0.2061, 0.9198, 0.1825, 0.9224, 0.1811, 0.9125, 0.2061, 0.9057, 0.2313, 0.9213, 0.2061, 0.9198, 0.2061, 0.9057, 0.2313, 0.9038, 0.9352, 0.7806, 0.9633, 0.7831, 0.9612, 0.7958, 0.9384, 0.794, 0.944, 0.7267, 0.9674, 0.7286, 0.9674, 0.7418, 0.9386, 0.7396, 0.9855, 0.8101, 0.9866, 0.803, 0.9956, 0.8028, 0.9941, 0.8129, 0.9643, 0.7973, 0.9866, 0.803, 0.9855, 0.8101, 0.9624, 0.8099, 0.2604, 0.9057, 0.2873, 0.9124, 0.2858, 0.9224, 0.2604, 0.9198, 0.9704, 0.7142, 0.9956, 0.7159, 0.9956, 0.7262, 0.9704, 0.7271, 0.49, 0.9064, 0.5156, 0.9038, 0.517, 0.9137, 0.49, 0.9204, 0.4629, 0.9049, 0.49, 0.9064, 0.49, 0.9204, 0.4628, 0.9224, 0.9457, 0.7138, 0.9704, 0.7142, 0.9704, 0.7271, 0.944, 0.7267, 0.2313, 0.9038, 0.2604, 0.9057, 0.2604, 0.9198, 0.2313, 0.9213, 0.9384, 0.794, 0.9643, 0.7973, 0.9624, 0.8099, 0.9382, 0.8068, 0.9269, 0.6803, 0.9466, 0.685, 0.9457, 0.7011, 0.9307, 0.7001, 0.1852, 0.6624, 0.1865, 0.6348, 0.2622, 0.6373, 0.2449, 0.6756, 0.1865, 0.6348, 0.1912, 0.6009, 0.267, 0.6021, 0.2622, 0.6373, 0.2449, 0.6756, 0.2622, 0.6373, 0.3102, 0.6214, 0.3154, 0.6551, 0.2622, 0.6373, 0.267, 0.6021, 0.3051, 0.595, 0.3102, 0.6214, 0.366, 0.5844, 0.3659, 0.6165, 0.3102, 0.6214, 0.3051, 0.595, 0.3659, 0.6165, 0.3659, 0.6564, 0.3154, 0.6551, 0.3102, 0.6214, 0.1347, 0.6353, 0.1387, 0.6106, 0.1865, 0.6348, 0.1852, 0.6624, 0.1387, 0.6106, 0.1423, 0.5833, 0.1912, 0.6009, 0.1865, 0.6348, 0.1423, 0.5833, 0.1387, 0.6106, 0.1012, 0.5989, 0.1055, 0.576, 0.1387, 0.6106, 0.1347, 0.6353, 0.09632, 0.6214, 0.1012, 0.5989, 0.6266, 0.577, 0.6309, 0.5999, 0.5933, 0.6115, 0.5898, 0.5841, 0.6309, 0.5999, 0.6377, 0.6219, 0.5972, 0.6362, 0.5933, 0.6115, 0.5465, 0.6631, 0.5454, 0.6355, 0.5933, 0.6115, 0.5972, 0.6362, 0.5454, 0.6355, 0.5408, 0.6016, 0.5898, 0.5841, 0.5933, 0.6115, 0.4269, 0.5953, 0.4217, 0.6216, 0.3659, 0.6165, 0.366, 0.5844, 0.4217, 0.6216, 0.4163, 0.6553, 0.3659, 0.6564, 0.3659, 0.6165, 0.4163, 0.6553, 0.4217, 0.6216, 0.4696, 0.6377, 0.4868, 0.6761, 0.4217, 0.6216, 0.4269, 0.5953, 0.465, 0.6025, 0.4696, 0.6377, 0.4868, 0.6761, 0.4696, 0.6377, 0.5454, 0.6355, 0.5465, 0.6631, 0.4696, 0.6377, 0.465, 0.6025, 0.5408, 0.6016, 0.5454, 0.6355, 0.6168, 0.1557, 0.5835, 0.2132, 0.5603, 0.1899, 0.5891, 0.1338, 0.6398, 0.1724, 0.6125, 0.235, 0.5835, 0.2132, 0.6168, 0.1557, 0.5891, 0.1338, 0.5603, 0.1899, 0.5276, 0.1824, 0.5621, 0.1146, 0.5295, 0.1029, 0.5621, 0.1146, 0.5276, 0.1824, 0.4976, 0.1704, 0.7069, 0.1892, 0.6736, 0.2597, 0.643, 0.2469, 0.6715, 0.1841, 0.6715, 0.1841, 0.643, 0.2469, 0.6125, 0.235, 0.6398, 0.1724, 0.4872, 0.3028, 0.5603, 0.1899, 0.5835, 0.2132, 0.523, 0.336, 0.4597, 0.2512, 0.5276, 0.1824, 0.5603, 0.1899, 0.4872, 0.3028, 0.4359, 0.2299, 0.4976, 0.1704, 0.5276, 0.1824, 0.4597, 0.2512, 0.523, 0.336, 0.5835, 0.2132, 0.6125, 0.235, 0.5704, 0.3527, 0.6193, 0.3505, 0.5704, 0.3527, 0.6125, 0.235, 0.643, 0.2469, 0.6704, 0.3472, 0.6193, 0.3505, 0.643, 0.2469, 0.6736, 0.2597, 0.173, 0.1895, 0.2057, 0.1821, 0.2733, 0.251, 0.2457, 0.3025, 0.1499, 0.2128, 0.173, 0.1895, 0.2457, 0.3025, 0.2099, 0.3356, 0.1208, 0.2344, 0.1499, 0.2128, 0.2099, 0.3356, 0.1625, 0.3521, 0.173, 0.1895, 0.1445, 0.1336, 0.1714, 0.1145, 0.2057, 0.1821, 0.2057, 0.1821, 0.1714, 0.1145, 0.204, 0.1029, 0.2357, 0.1703, 0.1499, 0.2128, 0.1167, 0.1552, 0.1445, 0.1336, 0.173, 0.1895, 0.1208, 0.2344, 0.09376, 0.1719, 0.1167, 0.1552, 0.1499, 0.2128, 0.2057, 0.1821, 0.2357, 0.1703, 0.2972, 0.2298, 0.2733, 0.251, 0.09036, 0.2463, 0.1137, 0.3498, 0.06261, 0.3463, 0.05977, 0.2589, 0.09036, 0.2463, 0.1208, 0.2344, 0.1625, 0.3521, 0.1137, 0.3498, 0.09036, 0.2463, 0.05977, 0.2589, 0.02673, 0.1884, 0.06204, 0.1835, 0.09036, 0.2463, 0.06204, 0.1835, 0.09376, 0.1719, 0.1208, 0.2344, 0.3051, 0.5628, 0.3095, 0.5181, 0.3661, 0.5154, 0.3661, 0.5594, 0.3095, 0.5181, 0.3139, 0.4735, 0.3662, 0.4714, 0.3661, 0.5154, 0.1074, 0.5324, 0.1023, 0.5038, 0.1354, 0.4964, 0.1401, 0.5285, 0.1023, 0.5038, 0.09722, 0.4752, 0.1308, 0.4643, 0.1354, 0.4964, 0.5923, 0.5293, 0.597, 0.4972, 0.6301, 0.5047, 0.6249, 0.5333, 0.597, 0.4972, 0.6018, 0.4651, 0.6353, 0.4761, 0.6301, 0.5047, 0.3661, 0.5594, 0.3661, 0.5154, 0.4227, 0.5183, 0.427, 0.563, 0.3661, 0.5154, 0.3662, 0.4714, 0.4185, 0.4736, 0.4227, 0.5183, 0.0, 0.0, 1.0, 1.0, 1.0, 0.0, 0.0, 0.0, 0.0, 1.0, 1.0, 1.0, 1.0, 0.0, 0.0, 0.0, 1.0, 1.0, 1.0, 0.0, 0.0, 0.0, 0.0, 1.0, 1.0, 1.0, 1.0, 0.0, 0.3312, 0.7196, 0.3485, 0.7101, 0.3426, 0.7558, 0.3658, 0.7005, 0.3485, 0.7101, 0.3659, 0.6564, 0.3831, 0.7101, 0.3658, 0.7005, 0.3659, 0.6564, 0.3831, 0.7101, 0.4003, 0.7197, 0.3887, 0.7559, 0.3659, 0.6564, 0.3485, 0.7101, 0.3312, 0.7196, 0.3154, 0.6551, 0.3426, 0.7558, 0.3485, 0.7101, 0.3658, 0.7005, 0.3657, 0.7295, 0.3887, 0.7559, 0.3657, 0.7295, 0.3658, 0.7005, 0.3831, 0.7101, 0.3659, 0.6564, 0.4163, 0.6553, 0.4003, 0.7197, 0.3831, 0.7101, 0.2542, 0.4525, 0.2478, 0.4387, 0.3065, 0.4165, 0.3102, 0.445, 0.3139, 0.4735, 0.3102, 0.445, 0.3663, 0.4146, 0.3662, 0.4714, 0.3102, 0.445, 0.3065, 0.4165, 0.3664, 0.3577, 0.3663, 0.4146, 0.3662, 0.4714, 0.3663, 0.4146, 0.4223, 0.4452, 0.4185, 0.4736, 0.3663, 0.4146, 0.3664, 0.3577, 0.4261, 0.4167, 0.4223, 0.4452, 0.4223, 0.4452, 0.4261, 0.4167, 0.4848, 0.4391, 0.4783, 0.4529, 0.558, 0.4647, 0.4783, 0.4529, 0.4848, 0.4391, 0.5588, 0.4395, 1.0, 1.0, 1.0, 0.0, 0.2542, 0.4525, 0.2606, 0.4663, 0.1745, 0.4641, 0.1738, 0.4388, 0.2478, 0.4387, 0.2542, 0.4525, 1.0, 1.0, 1.0, 0.0, 0.4783, 0.4529, 0.558, 0.4647, 0.6053, 0.8293, 0.6816, 0.8532, 0.6868, 0.8424, 0.6138, 0.8049, 0.6003, 0.844, 0.6751, 0.8691, 0.6816, 0.8532, 0.6053, 0.8293, 0.5902, 0.8687, 0.6713, 0.881, 0.6751, 0.8691, 0.6003, 0.844, 0.5902, 0.8687, 0.6003, 0.844, 0.6751, 0.8691, 0.6713, 0.881, 0.6003, 0.844, 0.6053, 0.8293, 0.6816, 0.8532, 0.6751, 0.8691, 0.6053, 0.8293, 0.6138, 0.8049, 0.6868, 0.8424, 0.6816, 0.8532, 0.0, 0.0, 1.0, 0.0, 1.0, 1.0, 0.0, 1.0, 0.0, 0.0, 0.0, 1.0, 1.0, 1.0, 1.0, 0.0, 0.0, 0.0, 1.0, 0.0, 1.0, 1.0, 0.0, 1.0, 0.0, 0.0, 1.0, 0.0, 1.0, 1.0, 0.0, 1.0, 0.0, 0.0, 0.0, 1.0, 1.0, 1.0, 1.0, 0.0, 0.0, 0.0, 1.0, 0.0, 1.0, 1.0, 0.0, 1.0, 0.0, 0.0, 1.0, 0.0, 1.0, 1.0, 0.0, 1.0, 0.0, 0.0, 0.0, 1.0, 1.0, 1.0, 1.0, 0.0, 0.0, 0.0, 1.0, 0.0, 1.0, 1.0, 0.0, 1.0, 0.0, 0.0, 1.0, 0.0, 1.0, 1.0, 0.0, 1.0, 0.0, 0.0, 0.0, 1.0, 1.0, 1.0, 1.0, 0.0, 0.0, 0.0, 1.0, 0.0, 1.0, 1.0, 0.0, 1.0, 0.1499, 0.2128, 0.1167, 0.1552, 0.1445, 0.1336, 0.173, 0.1895, 0.173, 0.1895, 0.1445, 0.1336, 0.1714, 0.1145, 0.2057, 0.1821, 0.5891, 0.1338, 0.5603, 0.1899, 0.5276, 0.1824, 0.5621, 0.1146, 0.6168, 0.1557, 0.5835, 0.2132, 0.5603, 0.1899, 0.5891, 0.1338, 0.588, 0.07878, 0.631, 0.01899, 0.6498, 0.03002, 0.6093, 0.09805, 0.5621, 0.1146, 0.588, 0.07878, 0.6093, 0.09805, 0.5891, 0.1338, 0.6093, 0.09805, 0.6498, 0.03002, 0.6699, 0.03772, 0.6329, 0.1158, 0.5891, 0.1338, 0.6093, 0.09805, 0.6329, 0.1158, 0.6168, 0.1557, 0.1009, 0.1155, 0.0642, 0.03743, 0.0842, 0.02982, 0.1244, 0.0978, 0.1167, 0.1552, 0.1009, 0.1155, 0.1244, 0.0978, 0.1445, 0.1336, 0.1244, 0.0978, 0.0842, 0.02982, 0.103, 0.01889, 0.1457, 0.07863, 0.1445, 0.1336, 0.1244, 0.0978, 0.1457, 0.07863, 0.1714, 0.1145, 0.0, 0.0, 1.0, 0.0, 1.0, 1.0, 0.0, 1.0, 0.0, 0.0, 1.0, 0.0, 1.0, 1.0, 0.0, 1.0, 0.0, 0.0, 1.0, 0.0, 1.0, 1.0, 0.0, 1.0, 0.0, 0.0, 1.0, 0.0, 1.0, 1.0, 0.0, 1.0, 0.0, 0.0, 1.0, 0.0, 1.0, 1.0, 0.0, 1.0, 0.0, 0.0, 1.0, 0.0, 1.0, 1.0, 0.0, 1.0, 0.0, 0.0, 1.0, 0.0, 1.0, 1.0, 0.0, 1.0, 0.0, 0.0, 1.0, 0.0, 1.0, 1.0, 0.0, 1.0, 0.0, 0.0, 1.0, 0.0, 1.0, 1.0, 0.0, 1.0, 0.0, 0.0, 1.0, 0.0, 1.0, 1.0, 0.0, 1.0, 0.0, 0.0, 1.0, 0.0, 1.0, 1.0, 0.0, 1.0, 0.0, 0.0, 1.0, 0.0, 1.0, 1.0, 0.0, 1.0, 0.0, 0.0, 1.0, 0.0, 1.0, 1.0, 0.0, 1.0, 0.0, 0.0, 1.0, 0.0, 1.0, 1.0, 0.0, 1.0, 0.0, 0.0, 1.0, 0.0, 1.0, 1.0, 0.0, 1.0, 0.0, 0.0, 1.0, 0.0, 1.0, 1.0, 0.0, 1.0, 0.0, 0.0, 1.0, 0.0, 1.0, 1.0, 0.0, 1.0, 0.0, 0.0, 1.0, 0.0, 1.0, 1.0, 0.0, 1.0, 0.0, 0.0, 1.0, 0.0, 1.0, 1.0, 0.0, 1.0, 0.0, 0.0, 1.0, 0.0, 1.0, 1.0, 0.0, 1.0, 0.0, 0.0, 1.0, 0.0, 1.0, 1.0, 0.0, 1.0, 0.0, 0.0, 1.0, 0.0, 1.0, 1.0, 0.0, 1.0, 0.0, 0.0, 1.0, 0.0, 1.0, 1.0, 0.0, 1.0, 0.0, 0.0, 1.0, 0.0, 1.0, 1.0, 0.0, 1.0, 0.8555, 0.1182, 0.8555, 0.105, 0.877, 0.1074, 0.8553, 0.1579, 0.8554, 0.1447, 0.8769, 0.1557, 0.0, 0.0, 1.0, 1.0, 1.0, 0.0, 0.0, 0.0, 1.0, 0.0, 1.0, 1.0, 0.0, 0.0, 1.0, 0.0, 1.0, 1.0, 0.0, 0.0, 1.0, 1.0, 1.0, 0.0, 0.8554, 0.1447, 0.8424, 0.1515, 0.831, 0.1314, 0.8424, 0.1515, 0.8294, 0.1583, 0.831, 0.1314, 0.8294, 0.1583, 0.8424, 0.1515, 0.8553, 0.1579, 0.8424, 0.1515, 0.8554, 0.1447, 0.8553, 0.1579, 0.8295, 0.1044, 0.8425, 0.1113, 0.831, 0.1314, 0.8425, 0.1113, 0.8555, 0.1182, 0.831, 0.1314, 0.8555, 0.1182, 0.8425, 0.1113, 0.8555, 0.105, 0.8425, 0.1113, 0.8295, 0.1044, 0.8555, 0.105, 0.8769, 0.1557, 0.8554, 0.1447, 0.8555, 0.1314, 0.8781, 0.1315, 0.877, 0.1074, 0.8781, 0.1315, 0.8555, 0.1314, 0.8555, 0.1182, 0.2449, 0.6756, 0.3154, 0.6551, 0.2835, 0.712, 0.3154, 0.6551, 0.3312, 0.7196, 0.2835, 0.712, 0.4868, 0.6761, 0.448, 0.7123, 0.4163, 0.6553, 0.448, 0.7123, 0.4003, 0.7197, 0.4163, 0.6553, 0.0, 0.0, 1.0, 0.0, 1.0, 1.0, 0.0, 1.0, 0.0, 0.0, 1.0, 0.0, 1.0, 1.0, 0.0, 1.0, 0.0, 0.0, 1.0, 0.0, 1.0, 1.0, 0.0, 1.0, 0.0, 0.0, 1.0, 0.0, 1.0, 1.0, 0.0, 0.0, 1.0, 0.0, 1.0, 1.0, 0.0, 0.0, 1.0, 0.0, 1.0, 1.0, 0.0, 0.0, 1.0, 0.0, 1.0, 1.0, 0.0, 0.0, 1.0, 0.0, 1.0, 1.0, 0.0, 0.0, 1.0, 0.0, 1.0, 1.0, 0.0, 0.0, 1.0, 0.0, 1.0, 1.0, 0.0, 1.0, 0.0, 0.0, 1.0, 0.0, 1.0, 1.0, 0.0, 0.0, 1.0, 0.0, 1.0, 1.0, 0.0, 0.0, 1.0, 0.0, 1.0, 1.0, 0.0, 1.0, 0.0, 0.0, 1.0, 0.0, 1.0, 1.0, 0.0, 0.0, 1.0, 0.0, 1.0, 1.0, 0.0, 0.0, 1.0, 0.0, 1.0, 1.0, 0.0, 1.0, 0.0, 0.0, 1.0, 0.0, 1.0, 1.0, 0.0, 1.0, 0.0, 0.0, 1.0, 0.0, 1.0, 1.0, 0.0, 0.0, 1.0, 0.0, 1.0, 1.0, 0.0, 0.0, 1.0, 0.0, 1.0, 1.0, 0.0, 1.0, 0.0, 0.0, 1.0, 0.0, 1.0, 1.0, 0.0, 1.0, 0.0, 0.0, 1.0, 0.0, 1.0, 1.0, 0.0, 0.0, 1.0, 0.0, 1.0, 1.0, 0.0, 0.0, 1.0, 0.0, 1.0, 1.0, 0.0, 0.0, 1.0, 0.0, 1.0, 1.0, 0.0, 0.0, 1.0, 0.0, 1.0, 1.0, 0.0, 0.0, 1.0, 0.0, 1.0, 1.0, 0.0, 0.0, 1.0, 0.0, 1.0, 1.0, 0.0, 1.0, 0.0, 0.0, 1.0, 0.0, 1.0, 1.0, 0.0, 1.0, 0.0, 0.0, 1.0, 0.0, 1.0, 1.0, 0.0, 0.0, 1.0, 0.0, 1.0, 1.0, 0.0, 0.0, 1.0, 0.0, 1.0, 1.0, 0.0, 1.0, 0.0, 0.0, 1.0, 0.0, 1.0, 1.0, 0.0, 1.0, 0.0, 0.0, 1.0, 0.0, 1.0, 1.0, 0.0, 0.0, 1.0, 0.0, 1.0, 1.0, 0.0, 0.0, 1.0, 0.0, 1.0, 1.0, 0.0, 1.0, 0.0, 0.0, 1.0, 0.0, 1.0, 1.0, 0.0, 0.0, 1.0, 0.0, 1.0, 1.0, 0.0, 0.0, 1.0, 0.0, 1.0, 1.0, 0.0, 1.0, 0.0, 0.0, 1.0, 0.0, 1.0, 1.0, 0.0, 0.0, 1.0, 0.0, 1.0, 1.0, 0.0, 0.0, 1.0, 0.0, 1.0, 1.0, 0.0, 0.0, 1.0, 0.0, 1.0, 1.0, 0.0, 0.0, 1.0, 0.0, 1.0, 1.0, 0.0, 0.0, 1.0, 0.0, 1.0, 1.0, 0.0, 0.0, 1.0, 0.0, 1.0, 1.0, 0.0, 1.0, 0.0, 0.0, 1.0, 0.0, 1.0, 1.0, 0.0, 1.0, 0.0, 0.0, 1.0, 0.0, 1.0, 1.0, 0.0, 1.0, 0.0, 0.0, 1.0, 0.0, 1.0, 1.0, 1.0, 1.0, 0.0, 0.0, 1.0, 1.0, 1.0, 0.0, 1.0, 1.0, 1.0, 0.0, 1.0, 1.0, 0.0, 0.0, 0.0, 0.0, 1.0, 1.0, 1.0, 0.0, 0.0, 0.0, 0.0, 1.0, 1.0, 1.0, 1.0, 0.0, 0.0, 0.0, 0.0, 1.0, 1.0, 1.0, 1.0, 0.0, 0.0, 0.0, 0.0, 1.0, 1.0, 1.0, 1.0, 0.0, 0.0, 0.0, 0.0, 1.0, 1.0, 1.0, 1.0, 0.0, 0.0, 0.0, 0.0, 1.0, 1.0, 1.0, 1.0, 0.0, 0.0, 0.0, 0.0, 1.0, 1.0, 1.0, 1.0, 0.0, 0.0, 0.0, 0.0, 1.0, 1.0, 1.0, 1.0, 0.0, 0.0, 0.0, 0.0, 1.0, 1.0, 1.0, 1.0, 0.0, 0.0, 0.0, 0.0, 1.0, 1.0, 1.0, 1.0, 0.0, 0.0, 0.0, 0.0, 1.0, 1.0, 1.0, 1.0, 0.0, 0.0, 0.0, 0.0, 1.0, 1.0, 1.0, 1.0, 0.0, 0.0, 0.0, 0.0, 1.0, 1.0, 1.0, 1.0, 0.0, 0.4444, 0.5142, 0.46, 0.5535, 0.427, 0.563, 0.4227, 0.5183, 0.4444, 0.5142, 0.427, 0.563, 0.4444, 0.5142, 0.466, 0.5101, 0.46, 0.5535, 0.4185, 0.4736, 0.4452, 0.4701, 0.4444, 0.5142, 0.4227, 0.5183, 0.4452, 0.4701, 0.4719, 0.4667, 0.466, 0.5101, 0.4444, 0.5142, 0.4452, 0.4701, 0.4223, 0.4452, 0.4783, 0.4529, 0.4719, 0.4667, 0.4452, 0.4701, 0.4783, 0.4529, 0.4452, 0.4701, 0.4185, 0.4736, 0.4223, 0.4452, 0.2879, 0.5139, 0.3051, 0.5628, 0.2721, 0.5532, 0.2663, 0.5097, 0.2879, 0.5139, 0.2721, 0.5532, 0.2879, 0.5139, 0.3095, 0.5181, 0.3051, 0.5628, 0.2606, 0.4663, 0.2872, 0.4699, 0.2879, 0.5139, 0.2663, 0.5097, 0.2872, 0.4699, 0.3139, 0.4735, 0.3095, 0.5181, 0.2879, 0.5139, 0.2872, 0.4699, 0.2542, 0.4525, 0.3102, 0.445, 0.3139, 0.4735, 0.2872, 0.4699, 0.3102, 0.445, 0.2872, 0.4699, 0.2606, 0.4663, 0.2542, 0.4525, 0.5603, 0.5303, 0.5898, 0.5841, 0.5408, 0.6016, 0.5284, 0.5312, 0.5603, 0.5303, 0.5408, 0.6016, 0.5603, 0.5303, 0.5923, 0.5293, 0.5898, 0.5841, 0.5432, 0.498, 0.5701, 0.4976, 0.5603, 0.5303, 0.5284, 0.5312, 0.5701, 0.4976, 0.597, 0.4972, 0.5923, 0.5293, 0.5603, 0.5303, 0.5701, 0.4976, 0.558, 0.4647, 0.6018, 0.4651, 0.597, 0.4972, 0.5701, 0.4976, 0.6018, 0.4651, 0.5701, 0.4976, 0.5432, 0.498, 0.558, 0.4647, 0.172, 0.5296, 0.1912, 0.6009, 0.1423, 0.5833, 0.1401, 0.5285, 0.172, 0.5296, 0.1423, 0.5833, 0.172, 0.5296, 0.2039, 0.5306, 0.1912, 0.6009, 0.1354, 0.4964, 0.1623, 0.4969, 0.172, 0.5296, 0.1401, 0.5285, 0.1623, 0.4969, 0.1892, 0.4974, 0.2039, 0.5306, 0.172, 0.5296, 0.1623, 0.4969, 0.1308, 0.4643, 0.1745, 0.4641, 0.1892, 0.4974, 0.1623, 0.4969, 0.1745, 0.4641, 0.1623, 0.4969, 0.1354, 0.4964, 0.1308, 0.4643, 0.0, 0.0, 0.0, 1.0, 1.0, 1.0, 1.0, 0.0, 0.0, 0.0, 0.0, 1.0, 1.0, 1.0, 1.0, 0.0, 0.0, 0.0, 0.0, 1.0, 1.0, 1.0, 1.0, 0.0, 0.0, 0.0, 0.0, 1.0, 1.0, 1.0, 1.0, 0.0])
me_mehumanmale_001.materials.append(mat_skin_001)
me_mehumanmale_001.materials.append(mat_leather)
me_mehumanmale_001.materials.append(mat_tancloth)
me_mehumanmale_001.materials.append(mat_whitecloth)
me_mehumanmale_001.materials.append(mat_metal)
me_mehumanmale_001.materials.append(mat_bluecloth)
me_mehumanmale_001.materials.append(mat_lightleather)
me_mehumanmale_001.materials.append(mat_black)
me_mehumanmale_001.materials.append(mat_darkhair)
me_mehumanmale_001.use_remesh_preserve_volume = False
me_mehumanmale_001.use_remesh_preserve_attributes = False
me_mehumanmale_001.use_mirror_vertex_groups = False
me_mehumanmale_001.update()
me_plane_001 = bpy.data.meshes.new('Plane.001')
me_plane_001.from_pydata([(1.0, 1.0, 0.0), (1.0, -1.0, 0.0), (-1.0, -1.0, 0.0), (-1.0, 1.0, 0.0)], [], [(0, 3, 2, 1)])
me_plane_001.materials.append(mat_shadowcatcher)
me_plane_001.use_remesh_preserve_volume = False
me_plane_001.use_remesh_preserve_attributes = False
me_plane_001.use_mirror_vertex_groups = False
me_plane_001.update()
arm_armalearm_001 = bpy.data.armatures.new('arMaleArm.001')  # bones are not reproduced

# ---- objects
ob_camera = bpy.data.objects.new('Camera', cam_camera_001)
ob_lamp = bpy.data.objects.new('Lamp', light_lamp)
ob_renderplatform = bpy.data.objects.new('RenderPlatform', me_plane)
ob_malearm = bpy.data.objects.new('MaleArm', arm_armalearm_001)
ob_humanmale_001 = bpy.data.objects.new('HumanMale.001', me_mehumanmale_001)
ob_shadowplane = bpy.data.objects.new('ShadowPlane', me_plane_001)

# ---- transforms, parenting, visibility, modifiers, constraints
ob_camera.location = (5.0, -5.0, 5.3)
ob_camera.rotation_euler = (1.047, 0.0, 0.7854)
ob_camera.lock_rotations_4d = False
ob_camera.empty_display_type = 'ARROWS'
ob_camera.lineart.crease_threshold = 0.0
ob_lamp.location = (2.5, -5.0, 7.5)
ob_lamp.rotation_euler = (0.4847, 0.4381, -0.2138)
ob_lamp.lock_rotations_4d = False
ob_lamp.empty_display_type = 'ARROWS'
ob_lamp.lineart.crease_threshold = 0.0
ob_renderplatform.location = (0.0, 0.0, 0.0)
ob_renderplatform.rotation_euler = (0.0, 0.0, -194.8)
ob_renderplatform.lock_rotations_4d = False
ob_renderplatform.empty_display_type = 'ARROWS'
ob_renderplatform.lineart.crease_threshold = 0.0
ob_malearm.parent = ob_renderplatform
ob_malearm.matrix_parent_inverse = Matrix(((1.0, -0.0001403, 0.0, 0.0), (0.0001403, 1.0, 0.0, 0.0), (0.0, 0.0, 1.0, 0.0), (0.0, 0.0, 0.0, 1.0)))
ob_malearm.location = (0.0001078, -0.01891, 1.615)
ob_malearm.lock_rotations_4d = False
ob_malearm.empty_display_type = 'ARROWS'
ob_malearm.color = (0.0, 0.0, 0.0, 1.0)
ob_malearm.lineart.crease_threshold = 0.0
ob_humanmale_001.parent = ob_renderplatform
ob_humanmale_001.matrix_parent_inverse = Matrix(((1.0, -0.0001046, 0.0, 0.0), (0.0001046, 1.0, 0.0, 0.0), (0.0, 0.0, 1.0, 0.0), (0.0, 0.0, 0.0, 1.0)))
ob_humanmale_001.location = (0.0, 0.0, 0.9877)
ob_humanmale_001.rotation_euler = (0.0, -0.0, -3.02e-07)
ob_humanmale_001.lock_rotations_4d = False
ob_humanmale_001.empty_display_type = 'ARROWS'
ob_humanmale_001.color = (0.0, 0.0, 0.0, 1.0)
ob_humanmale_001.lineart.crease_threshold = 0.0
_vg = ob_humanmale_001.vertex_groups.new(name='Head')
_vg.add([24, 25, 26, 27, 28, 29, 30, 31, 148, 150, 151, 214, 215, 216, 220, 221, 222, 223, 224, 225, 226, 227, 228, 229, 272, 273, 274, 275, 276, 277, 280, 281, 398, 399, 400, 401, 402, 403, 404, 405, 406, 407, 623, 624, 625, 626, 627, 628, 629, 630, 631, 632, 633, 634, 635, 636, 637, 638, 639, 640, 641, 642, 643, 644, 645, 646, 647, 648, 649, 650, 651, 652, 653, 654, 655, 656, 657, 658, 659, 660, 661, 662, 663, 664, 665, 666, 667, 668, 669, 670, 671, 672, 673, 674, 675, 676, 677, 678, 679, 680, 681, 682, 683, 684], 1.0, 'REPLACE')
_vg = ob_humanmale_001.vertex_groups.new(name='Thigh.Left')
_vg.add([254, 255, 256, 257, 258, 259, 294, 295, 296, 297, 298, 299, 368, 369, 370, 371, 372, 373], 1.0, 'REPLACE')
_vg = ob_humanmale_001.vertex_groups.new(name='Thigh.Right')
_vg.add([194, 195, 196, 197, 198, 199, 248, 249, 250, 251, 252, 253, 364, 365, 366, 367, 374, 375], 1.0, 'REPLACE')
_vg = ob_humanmale_001.vertex_groups.new(name='Shin.Left')
_vg.add([260, 261, 262, 263, 264, 265, 300, 301, 302, 303, 304, 305, 358, 359, 360, 361, 362, 363, 551, 552, 553, 557, 558, 559, 560, 561, 562, 563, 564, 565, 599, 600, 601, 602, 603, 604, 605, 606, 607, 608, 609, 610, 611, 612, 613, 614, 615, 616, 617, 618, 619, 620, 621, 622], 1.0, 'REPLACE')
_vg = ob_humanmale_001.vertex_groups.new(name='Shin.Right')
_vg.add([188, 189, 190, 191, 192, 193, 242, 243, 244, 245, 246, 247, 352, 353, 354, 355, 356, 357, 554, 555, 556, 566, 567, 568, 569, 570, 571, 572, 573, 574, 575, 576, 577, 578, 579, 580, 581, 582, 583, 584, 585, 586, 587, 588, 589, 590, 591, 592, 593, 594, 595, 596, 597, 598], 1.0, 'REPLACE')
_vg = ob_humanmale_001.vertex_groups.new(name='Forearm.Right')
_vg.add([0, 1, 2, 3, 4, 5, 6, 7, 8, 9, 10, 11, 12, 13, 14, 15, 16, 17, 18, 19, 20, 21, 22, 23, 152, 153, 154, 155, 156, 157, 164, 165, 166, 167, 168, 169, 230, 231, 232, 233, 234, 235, 511, 512, 513, 514, 515, 516, 517, 518], 1.0, 'REPLACE')
_vg = ob_humanmale_001.vertex_groups.new(name='Forearm.Left')
_vg.add([332, 333, 334, 335, 336, 337, 408, 409, 410, 411, 412, 413, 414, 415, 416, 417, 418, 419, 519, 520, 521, 522, 523, 524, 525, 526, 527, 528, 529, 530, 531, 532, 533, 534, 535, 536, 537, 538, 539, 540, 541, 542, 543, 544, 545, 546, 547, 548, 549, 550], 1.0, 'REPLACE')
_vg = ob_humanmale_001.vertex_groups.new(name='Upperarm.Left')
_vg.add([38, 39, 40, 41, 42, 43, 266, 267, 268, 269, 270, 271, 326, 327, 328, 329, 332, 333, 334, 335, 336, 337, 392, 393, 394, 395, 396, 397, 701, 702, 703, 704, 705, 706, 707, 708, 709, 710, 711, 712, 713, 714, 715, 716, 741, 742, 743, 744, 745, 746, 747, 748], 1.0, 'REPLACE')
_vg = ob_humanmale_001.vertex_groups.new(name='Upperarm.Right')
_vg.add([32, 33, 34, 35, 36, 37, 152, 153, 154, 155, 156, 157, 160, 161, 162, 163, 236, 237, 238, 239, 240, 241, 386, 387, 388, 389, 390, 391, 717, 718, 719, 720, 721, 722, 723, 724, 725, 726, 727, 728, 729, 730, 731, 732, 749, 750, 751, 752, 753, 754, 755, 756], 1.0, 'REPLACE')
_vg = ob_humanmale_001.vertex_groups.new(name='Back')
for _i, _w in zip([149, 158, 159, 160, 161, 162, 163, 170, 171, 172, 173, 174, 175, 176, 177, 178, 179, 212, 213, 217, 218, 219, 278, 279, 317, 318, 319, 320, 321, 322, 323, 324, 325, 326, 327, 328, 329, 330, 331, 339, 376, 377, 378, 379, 380, 381, 382, 383, 384, 385, 484, 485, 486, 487, 488, 489, 490, 491, 492, 493, 494, 495, 496, 497, 498, 499, 500, 501, 502, 503, 504, 505, 685, 686, 687, 688, 689, 690, 691, 692, 693, 694, 695, 696, 697, 698, 699, 700, 734, 736, 737, 738, 739, 740], [1.0, 1.0, 1.0, 1.0, 1.0, 1.0, 1.0, 1.0, 1.0, 1.0, 1.0, 1.0, 1.0, 1.0, 1.0, 1.0, 1.0, 1.0, 1.0, 1.0, 1.0, 1.0, 1.0, 1.0, 1.0, 1.0, 1.0, 1.0, 1.0, 1.0, 1.0, 1.0, 1.0, 1.0, 1.0, 1.0, 1.0, 1.0, 1.0, 1.0, 1.0, 1.0, 1.0, 1.0, 1.0, 1.0, 1.0, 1.0, 1.0, 1.0, 1.0, 1.0, 1.0, 1.0, 1.0, 1.0, 1.0, 1.0, 1.0, 1.0, 0.5, 0.5, 0.5, 0.5, 0.5, 0.5, 0.5, 0.5, 0.5, 0.5, 1.0, 1.0, 1.0, 1.0, 1.0, 1.0, 1.0, 1.0, 1.0, 1.0, 1.0, 1.0, 1.0, 1.0, 1.0, 1.0, 1.0, 1.0, 0.5, 0.5, 1.0, 0.5, 1.0, 0.5]): _vg.add([_i], _w, 'REPLACE')
_vg = ob_humanmale_001.vertex_groups.new(name='Foot.Right')
_vg.add([188, 189, 190, 191, 192, 193, 200, 201, 202, 203, 204, 205, 340, 341, 342, 343, 344, 345], 1.0, 'REPLACE')
_vg = ob_humanmale_001.vertex_groups.new(name='Toes.Right')
_vg.add([206, 207, 208, 209, 210, 211, 340, 341, 342, 343, 344, 345], 1.0, 'REPLACE')
_vg = ob_humanmale_001.vertex_groups.new(name='Foot.Left')
_vg.add([288, 289, 290, 291, 292, 293, 300, 301, 302, 303, 304, 305, 346, 347, 348, 349, 350, 351], 1.0, 'REPLACE')
_vg = ob_humanmale_001.vertex_groups.new(name='Toes.Left')
_vg.add([282, 283, 284, 285, 286, 287, 346, 347, 348, 349, 350, 351], 1.0, 'REPLACE')
_vg = ob_humanmale_001.vertex_groups.new(name='Thumb1.Right')
_vg.add([84, 118, 120, 122, 123, 124, 125], 1.0, 'REPLACE')
_vg = ob_humanmale_001.vertex_groups.new(name='Thumb2.Right')
_vg.add([122, 123, 124, 125, 126, 127, 128, 129], 1.0, 'REPLACE')
_vg = ob_humanmale_001.vertex_groups.new(name='Hand.Right')
_vg.add([84, 85, 86, 87, 88, 89, 90, 91, 92, 93, 118, 119, 120, 121, 138, 139, 140, 141, 142, 143, 144, 145, 146, 147, 164, 165, 166, 167, 168, 169], 1.0, 'REPLACE')
_vg = ob_humanmale_001.vertex_groups.new(name='Fingers1.Right')
_vg.add([85, 86, 88, 89, 90, 91, 94, 95, 96, 97, 102, 103, 104, 105, 110, 111, 112, 113, 134, 135, 136, 137, 138, 139, 140, 141], 1.0, 'REPLACE')
_vg = ob_humanmale_001.vertex_groups.new(name='Fingers2.Right')
_vg.add([94, 95, 96, 97, 98, 99, 100, 101, 102, 103, 104, 105, 106, 107, 108, 109, 110, 111, 112, 113, 114, 115, 116, 117, 130, 131, 132, 133, 134, 135, 136, 137], 1.0, 'REPLACE')
_vg = ob_humanmale_001.vertex_groups.new(name='Hand.Left')
_vg.add([414, 415, 416, 417, 418, 419, 420, 421, 422, 423, 424, 425, 426, 427, 428, 429, 446, 447, 448, 449, 474, 475, 476, 477, 478, 479, 480, 481, 482, 483], 1.0, 'REPLACE')
_vg = ob_humanmale_001.vertex_groups.new(name='Thumb1.Left')
_vg.add([442, 443, 444, 445, 447, 449, 483], 1.0, 'REPLACE')
_vg = ob_humanmale_001.vertex_groups.new(name='Thumb2.Left')
_vg.add([438, 439, 440, 441, 442, 443, 444, 445], 1.0, 'REPLACE')
_vg = ob_humanmale_001.vertex_groups.new(name='Fingers1.Left')
_vg.add([426, 427, 428, 429, 430, 431, 432, 433, 454, 455, 456, 457, 462, 463, 464, 465, 470, 471, 472, 473, 476, 477, 478, 479, 481, 482], 1.0, 'REPLACE')
_vg = ob_humanmale_001.vertex_groups.new(name='Fingers2.Left')
_vg.add([430, 431, 432, 433, 434, 435, 436, 437, 450, 451, 452, 453, 454, 455, 456, 457, 458, 459, 460, 461, 462, 463, 464, 465, 466, 467, 468, 469, 470, 471, 472, 473], 1.0, 'REPLACE')
_vg = ob_humanmale_001.vertex_groups.new(name='Hip')
for _i, _w in zip([44, 45, 46, 47, 48, 49, 50, 51, 52, 53, 54, 55, 56, 57, 58, 59, 60, 61, 62, 63, 64, 65, 66, 67, 68, 69, 70, 71, 72, 73, 74, 75, 76, 77, 78, 79, 80, 81, 82, 83, 180, 181, 182, 183, 184, 185, 186, 187, 306, 307, 308, 309, 310, 311, 312, 313, 314, 315, 316, 338, 494, 495, 496, 497, 498, 499, 500, 501, 502, 503, 506, 507, 508, 509, 510, 733, 734, 735, 736, 738, 740], [1.0, 1.0, 1.0, 1.0, 1.0, 1.0, 1.0, 1.0, 1.0, 1.0, 1.0, 1.0, 1.0, 1.0, 1.0, 1.0, 1.0, 1.0, 1.0, 1.0, 1.0, 1.0, 1.0, 1.0, 1.0, 1.0, 1.0, 1.0, 1.0, 1.0, 1.0, 1.0, 1.0, 1.0, 1.0, 1.0, 1.0, 1.0, 1.0, 1.0, 1.0, 1.0, 1.0, 1.0, 1.0, 1.0, 1.0, 1.0, 1.0, 1.0, 1.0, 1.0, 1.0, 1.0, 1.0, 1.0, 1.0, 1.0, 1.0, 1.0, 0.5, 0.5, 0.5, 0.5, 0.5, 0.5, 0.5, 0.5, 0.5, 0.5, 1.0, 1.0, 1.0, 1.0, 1.0, 1.0, 0.5, 1.0, 0.5, 0.5, 0.5]): _vg.add([_i], _w, 'REPLACE')
_m = ob_humanmale_001.modifiers.new('Armature', 'ARMATURE')
_m.object = ob_malearm
_m = ob_humanmale_001.modifiers.new('EdgeSplit', 'EDGE_SPLIT')
_m.use_edge_angle = False
ob_shadowplane.location = (0.0, 0.0, 0.0)
ob_shadowplane.scale = (10.0, 10.0, 10.0)
ob_shadowplane.lock_rotations_4d = False
ob_shadowplane.empty_display_type = 'ARROWS'
ob_shadowplane.lineart.crease_threshold = 0.0

# ---- collection membership
col_collection_1.objects.link(ob_camera)
col_collection_1.objects.link(ob_lamp)
col_collection_1.objects.link(ob_renderplatform)
col_collection_1.objects.link(ob_malearm)
col_collection_1.objects.link(ob_humanmale_001)
col_collection_1.objects.link(ob_shadowplane)

# ---- scene / render settings (as saved in the file)
scene.camera = ob_camera
scene.frame_start = 1; scene.frame_end = 32; scene.frame_set(16)
scene.render.engine = 'BLENDER_EEVEE_NEXT'
scene.render.image_settings.compression = 90
scene.render.resolution_x = 512
scene.render.resolution_y = 512
scene.render.resolution_percentage = 25
scene.render.pixel_aspect_x = 100.0
scene.render.pixel_aspect_y = 100.0
scene.render.fps = 12
scene.render.dither_intensity = 0.0
scene.render.use_compositing = False
scene.render.use_sequencer = False
scene.render.use_bake_selected_to_active = True
scene.render.bake_margin = 2
scene.render.bake_bias = 0.0
scene.render.use_stamp_time = False
scene.render.use_stamp_date = False
scene.render.use_stamp_frame = False
scene.render.use_stamp_camera = False
scene.render.use_stamp_scene = False
scene.render.use_stamp_filename = False
scene.render.use_stamp_render_time = False
scene.render.stamp_font_size = 0
scene.cycles.use_denoising = False
scene.cycles.samples = 10
scene.cycles.sampling_pattern = 'TABULATED_SOBOL'
scene.cycles.light_sampling_threshold = 0.0
scene.cycles.use_adaptive_sampling = False
scene.cycles.use_light_tree = False
scene.cycles.blur_glossy = 0.0
scene.cycles.volume_bounces = 1
scene.cycles.pixel_filter_type = 'GAUSSIAN'
scene.cycles.sample_clamp_indirect = 0.0
scene.view_settings.view_transform = 'Raw'
bpy.context.view_layer.update()
